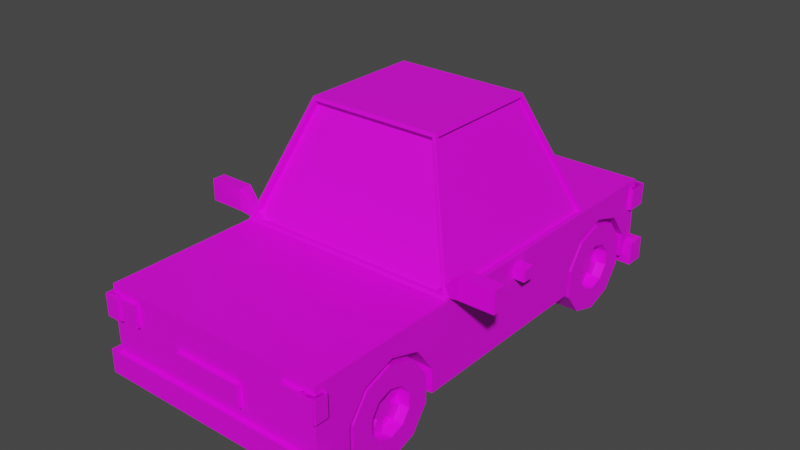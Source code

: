 # Source: Green_Car.blend  (saved by Blender 3.4.6; exported with 4.5.12 LTS)
import bpy
from mathutils import Matrix  # noqa: F401  (used for matrix-valued properties, if any)

bpy.ops.wm.read_factory_settings(use_empty=True)
scene = bpy.context.scene
scene.name = 'Scene'

# ---- collections
col_collection = bpy.data.collections.new('Collection'); scene.collection.children.link(col_collection)

# ---- images (referenced by path relative to the original .blend; pixels are not part of the script)
import os
ASSET_DIR = os.environ.get("B2B_ASSET_DIR", "")  # directory of the original .blend (textures are referenced by path, not embedded)
HERE = os.path.dirname(os.path.abspath(__file__))  # packed textures are extracted next to this script under _unpacked/

def load_image(name, relpath, width, height, colorspace="sRGB"):
    """Load a texture the original file referenced (path relative to the .blend, or extracted next to this script)."""
    p = next((c for c in (os.path.join(HERE, relpath), os.path.join(ASSET_DIR, relpath)) if relpath and os.path.exists(c)), "")
    if p:
        img = bpy.data.images.load(p, check_existing=True)
        img.name = name
    else:  # same state as the original file: an image datablock whose file is absent (Cycles renders it pink)
        img = bpy.data.images.new(name, width, height)
        img.source = "FILE"
        img.filepath = "//" + (relpath or name)
    img.colorspace_settings.name = colorspace
    return img
img_material_cars_png = load_image('Material Cars.png', 'Material Cars.png', 1024, 1024, 'sRGB')

# ---- materials (node trees are filled in below, after node groups)
mat_material_001 = bpy.data.materials.new('Material.001')
mat_material_001.alpha_threshold = 0.0
mat_material_001.use_transparent_shadow = False
mat_material_001.roughness = 0.5
mat_material_001.line_color = (0.0, 0.0, 0.0, 1.0)

# ---- node groups
ng_auto_smooth = bpy.data.node_groups.new('Auto Smooth', 'GeometryNodeTree')
_s = ng_auto_smooth.interface.new_socket(name='Geometry', in_out='OUTPUT', socket_type='NodeSocketGeometry')
_s = ng_auto_smooth.interface.new_socket(name='Geometry', in_out='INPUT', socket_type='NodeSocketGeometry')
_s = ng_auto_smooth.interface.new_socket(name='Angle', in_out='INPUT', socket_type='NodeSocketFloat')
_s.subtype = 'ANGLE'
_s.min_value = 0.0
_s.max_value = 3.142
ng_auto_smooth.is_modifier = True
_N = ng_auto_smooth.nodes; _L = ng_auto_smooth.links
n0 = _N.new('NodeGroupOutput'); n0.name = 'Group Output'; n0.location = (480, -100)
n1 = _N.new('NodeGroupInput'); n1.name = 'Group Input'; n1.location = (-420, -300)
n2 = _N.new('NodeGroupInput'); n2.name = 'Group Input.001'; n2.location = (-60, -100)
n3 = _N.new('GeometryNodeSetShadeSmooth'); n3.name = 'Set Shade Smooth'; n3.location = (120, -100)
n3.domain = 'EDGE'
n4 = _N.new('GeometryNodeSetShadeSmooth'); n4.name = 'Set Shade Smooth.001'; n4.location = (300, -100)
n5 = _N.new('GeometryNodeInputMeshEdgeAngle'); n5.name = 'Edge Angle'; n5.location = (-420, -220)
n6 = _N.new('GeometryNodeInputEdgeSmooth'); n6.name = 'Is Edge Smooth'; n6.location = (-60, -160)
n7 = _N.new('GeometryNodeInputShadeSmooth'); n7.name = 'Is Face Smooth'; n7.location = (-240, -340)
n8 = _N.new('FunctionNodeBooleanMath'); n8.name = 'Boolean Math'; n8.location = (-60, -220)
n9 = _N.new('FunctionNodeCompare'); n9.name = 'Compare'; n9.location = (-240, -180)
n9.operation = 'LESS_EQUAL'
_L.new(n5.outputs[0], n9.inputs[0])
_L.new(n4.outputs[0], n0.inputs[0])
_L.new(n1.outputs[1], n9.inputs[1])
_L.new(n9.outputs[0], n8.inputs[0])
_L.new(n7.outputs[0], n8.inputs[1])
_L.new(n2.outputs[0], n3.inputs[0])
_L.new(n6.outputs[0], n3.inputs[1])
_L.new(n3.outputs[0], n4.inputs[0])
_L.new(n8.outputs[0], n3.inputs[2])
n0.is_active_output = True

# ---- material node trees
mat_material_001.use_nodes = True; mat_material_001.node_tree.nodes.clear()
_N = mat_material_001.node_tree.nodes; _L = mat_material_001.node_tree.links
n0 = _N.new('ShaderNodeOutputMaterial'); n0.name = 'Material Output'; n0.location = (300, 300)
n1 = _N.new('ShaderNodeBsdfPrincipled'); n1.name = 'Principled BSDF'; n1.location = (10, 300)
n1.distribution = 'GGX'
n1.subsurface_method = 'RANDOM_WALK_SKIN'
n1.inputs[3].default_value = 1.45
n1.inputs[27].default_value = (0.0, 0.0, 0.0, 1.0)
n1.inputs[28].default_value = 1.0
n2 = _N.new('ShaderNodeTexImage'); n2.name = 'Image Texture'; n2.location = (-309, 219)
n2.image = img_material_cars_png
n2.interpolation = 'Closest'
_L.new(n1.outputs[0], n0.inputs[0])
_L.new(n2.outputs[0], n1.inputs[0])
n0.is_active_output = True

# ---- world
world_world = bpy.data.worlds.new('World'); scene.world = world_world
world_world.use_nodes = True; world_world.node_tree.nodes.clear()
_N = world_world.node_tree.nodes; _L = world_world.node_tree.links
n0 = _N.new('ShaderNodeOutputWorld'); n0.name = 'World Output'; n0.location = (300, 300)
n1 = _N.new('ShaderNodeBackground'); n1.name = 'Background'; n1.location = (10, 300)
n1.inputs[0].default_value = (0.05088, 0.05088, 0.05088, 1.0)
_L.new(n1.outputs[0], n0.inputs[0])
n0.is_active_output = True
world_world.color = (0.05088, 0.05088, 0.05088)
world_world.use_sun_shadow = False
world_world.sun_shadow_jitter_overblur = 0.0

# ---- meshes
me_cube_005 = bpy.data.meshes.new('Cube.005')
me_cube_005.from_pydata([(1.0, 0.3021, 2.0), (1.0, 1.0, 2.0), (1.0, 0.3021, -2.0), (0.5399, 0.5123, -0.9839), (0.5399, 0.5123, 1.691), (1.0, 1.0, -2.0), (0.5399, 0.7426, -1.151), (0.5399, 0.7426, 1.524), (0.5399, 0.8309, -1.421), (0.5399, 0.7434, -1.692), (0.5399, 0.8309, 1.253), (0.5399, 0.5136, -1.859), (0.5399, 0.7434, 0.9829), (0.5399, 0.5136, 0.8155), (0.9569, 1.028, 0.6565), (0.5695, 2.01, 0.3033), (0.5399, 0.3021, 1.69), (0.5399, 0.3021, 0.8151), (1.0, 0.3021, 1.69), (1.0, 0.3021, 0.8151), (1.0, 0.8309, 1.253), (1.0, 0.5123, 1.691), (1.0, 0.7426, 1.524), (1.0, 0.7434, 0.9829), (1.0, 0.5136, 0.8155), (0.5399, 0.3021, -1.859), (1.0, 0.3021, -1.859), (1.0, 0.3021, -0.9842), (0.5399, 0.3021, -0.9842), (1.0, 0.5136, -1.859), (1.0, 0.8309, -1.421), (1.0, 0.7434, -1.692), (1.0, 0.7426, -1.151), (1.0, 0.5123, -0.9839), (0.0, 0.3021, 2.0), (0.0, 1.0, -2.0), (0.0, 2.01, 0.3033), (0.0, 2.01, -0.7937), (0.0, 1.0, 2.0), (0.0, 0.3021, -2.0), (0.0, 1.028, 0.6565), (0.0, 0.2191, 2.036), (1.074, 0.2191, 2.036), (0.0, 0.4256, 2.036), (1.074, 0.4256, 2.036), (0.3107, 0.718, 2.036), (0.0, 0.718, 2.036), (0.3107, 0.5278, 2.036), (0.0, 0.5278, 2.036), (1.034, 0.9308, 2.036), (0.7231, 0.9308, 2.036), (1.034, 0.7407, 2.036), (0.7231, 0.7407, 2.036), (1.029, 0.9308, 2.053), (0.8956, 0.9308, 2.053), (1.029, 0.7407, 2.053), (0.8956, 0.7407, 2.053), (1.403, 1.234, 0.6606), (1.092, 1.234, 0.6606), (1.403, 1.043, 0.6606), (1.092, 1.043, 0.6606), (1.104, 0.9227, -0.1617), (0.7938, 0.9227, -0.1617), (1.104, 0.8224, -0.1617), (0.7938, 0.8224, -0.1617), (0.0, 0.4256, 1.919), (0.0, 0.2191, 1.919), (1.074, 0.2191, 1.919), (1.074, 0.4256, 1.919), (0.0, 0.718, 1.919), (0.3107, 0.718, 1.919), (0.3107, 0.5278, 1.919), (0.0, 0.5278, 1.919), (0.7231, 0.9308, 1.919), (1.034, 0.9308, 1.919), (1.034, 0.7407, 1.919), (0.7231, 0.7407, 1.919), (0.8956, 0.9308, 1.936), (1.029, 0.9308, 1.936), (1.029, 0.7407, 1.936), (0.8956, 0.7407, 1.936), (1.109, 1.216, 0.5439), (1.385, 1.216, 0.5439), (1.385, 1.061, 0.5439), (1.109, 1.061, 0.5439), (0.7938, 0.9227, -0.2784), (1.104, 0.9227, -0.2784), (1.104, 0.8224, -0.2784), (0.7938, 0.8224, -0.2784), (1.092, 1.234, 0.5439), (1.403, 1.234, 0.5439), (1.403, 1.043, 0.5439), (1.092, 1.043, 0.5439), (1.109, 1.216, 0.5673), (1.385, 1.216, 0.5673), (1.385, 1.061, 0.5673), (1.109, 1.061, 0.5673), (0.8529, 0.9766, 0.6109), (0.8529, 1.005, 0.6109), (0.8529, 0.9766, 0.5937), (0.8529, 1.005, 0.5937), (0.0, 0.2191, -2.081), (1.074, 0.2191, -2.081), (0.0, 0.4256, -2.081), (1.074, 0.4256, -2.081), (1.034, 0.9308, -2.08), (0.7231, 0.9308, -2.08), (1.034, 0.7407, -2.08), (0.7231, 0.7407, -2.08), (1.029, 0.9308, -2.106), (0.8956, 0.9308, -2.106), (1.029, 0.7407, -2.106), (0.8956, 0.7407, -2.106), (0.0, 0.4256, -1.911), (0.0, 0.2191, -1.911), (1.074, 0.2191, -1.911), (1.074, 0.4256, -1.911), (0.7231, 0.9308, -1.911), (1.034, 0.9308, -1.911), (1.034, 0.7407, -1.911), (0.7231, 0.7407, -1.911), (0.8956, 0.9308, -1.936), (1.029, 0.9308, -1.936), (1.029, 0.7407, -1.936), (0.8956, 0.7407, -1.936), (0.8733, 0.3932, -1.353), (0.8733, 0.3436, -1.353), (0.8733, 0.4338, -1.381), (0.8733, 0.4499, -1.428), (0.8733, 0.4352, -1.476), (0.8733, 0.3956, -1.505), (0.8733, 0.3459, -1.506), (0.8733, 0.3054, -1.478), (0.8733, 0.2893, -1.431), (0.8733, 0.3039, -1.383), (0.8733, 0.4307, -1.231), (0.8733, 0.3025, -1.233), (0.8733, 0.5356, -1.305), (0.8733, 0.5771, -1.426), (0.8733, 0.5393, -1.549), (0.8733, 0.4367, -1.626), (0.8733, 0.3085, -1.628), (0.8733, 0.2036, -1.554), (0.8733, 0.1621, -1.433), (0.8733, 0.1999, -1.31), (0.9141, 0.3932, -1.353), (0.9141, 0.3436, -1.353), (0.9141, 0.4338, -1.381), (0.9141, 0.4499, -1.428), (0.9141, 0.4352, -1.476), (0.9141, 0.3956, -1.505), (0.9141, 0.3459, -1.506), (0.9141, 0.3054, -1.478), (0.9141, 0.2893, -1.431), (0.9141, 0.3039, -1.383), (0.9029, 0.4307, -1.231), (0.9029, 0.3025, -1.233), (0.9029, 0.5771, -1.426), (0.9029, 0.5356, -1.305), (0.9029, 0.4367, -1.626), (0.9029, 0.5393, -1.549), (0.9029, 0.2036, -1.554), (0.9029, 0.3085, -1.628), (0.9029, 0.1999, -1.31), (0.9029, 0.1621, -1.433), (0.9029, 0.3932, -1.353), (0.9029, 0.3436, -1.353), (0.9029, 0.4499, -1.428), (0.9029, 0.4338, -1.381), (0.9029, 0.3956, -1.505), (0.9029, 0.4352, -1.476), (0.9029, 0.3054, -1.478), (0.9029, 0.3459, -1.506), (0.9029, 0.3039, -1.383), (0.9029, 0.2893, -1.431), (0.0, 2.039, 0.2932), (0.989, 1.028, 0.625), (0.0, 1.0, 0.6667), (1.0, 1.0, 0.6667), (0.5695, 2.01, -0.7937), (0.5904, 2.039, 0.2932), (1.0, 1.0, -1.157), (0.5904, 2.039, -0.7835), (0.0, 2.039, -0.7835), (0.0, 1.0, -1.157), (0.0, 1.028, -1.147), (0.989, 1.028, -1.115), (0.6014, 2.011, -0.7619), (0.6014, 2.011, 0.2716), (0.9569, 1.028, -1.147), (0.0, 1.008, 0.5992), (0.0, 1.99, 0.246), (0.5695, 1.99, 0.246), (0.9569, 1.008, 0.5992), (0.9619, 1.017, -1.115), (0.9619, 1.017, 0.625), (0.5743, 2.0, -0.7619), (0.5743, 2.0, 0.2716), (0.0, 1.016, -1.112), (0.0, 1.998, -0.7584), (0.9569, 1.016, -1.112), (0.5695, 1.998, -0.7584), (-1.0, 0.3021, 2.0), (-1.0, 0.3021, -2.0), (-0.5399, 0.5123, -0.9839), (-0.5399, 0.5123, 1.691), (-1.0, 1.0, -2.0), (-0.5399, 0.7426, -1.151), (-0.5399, 0.7426, 1.524), (-0.5399, 0.8309, -1.421), (-0.5399, 0.7434, -1.692), (-0.5399, 0.8309, 1.253), (-0.5399, 0.5136, -1.859), (-0.5399, 0.7434, 0.9829), (-0.5399, 0.5136, 0.8155), (-0.5695, 2.01, 0.3033), (-0.5399, 0.3021, 1.69), (-0.5399, 0.3021, 0.8151), (-1.0, 0.3021, 1.69), (-1.0, 0.3021, 0.8151), (-1.0, 0.8309, 1.253), (-1.0, 0.5123, 1.691), (-1.0, 0.7426, 1.524), (-1.0, 0.7434, 0.9829), (-1.0, 0.5136, 0.8155), (-0.5399, 0.3021, -1.859), (-1.0, 0.3021, -1.859), (-1.0, 0.3021, -0.9842), (-0.5399, 0.3021, -0.9842), (-1.0, 0.5136, -1.859), (-1.0, 0.8309, -1.421), (-1.0, 0.7434, -1.692), (-1.0, 0.7426, -1.151), (-1.0, 0.5123, -0.9839), (-1.0, 1.0, 2.0), (-1.074, 0.2191, 2.036), (-1.074, 0.4256, 2.036), (-0.3107, 0.718, 2.036), (-0.3107, 0.5278, 2.036), (-1.034, 0.9308, 2.036), (-0.7231, 0.9308, 2.036), (-1.034, 0.7407, 2.036), (-0.7231, 0.7407, 2.036), (-1.029, 0.9308, 2.053), (-0.8956, 0.9308, 2.053), (-1.029, 0.7407, 2.053), (-0.8956, 0.7407, 2.053), (-1.403, 1.234, 0.6606), (-1.092, 1.234, 0.6606), (-1.403, 1.043, 0.6606), (-1.092, 1.043, 0.6606), (-1.104, 0.9227, -0.1617), (-0.7938, 0.9227, -0.1617), (-1.104, 0.8224, -0.1617), (-0.7938, 0.8224, -0.1617), (-1.074, 0.2191, 1.919), (-1.074, 0.4256, 1.919), (-0.3107, 0.718, 1.919), (-0.3107, 0.5278, 1.919), (-0.7231, 0.9308, 1.919), (-1.034, 0.9308, 1.919), (-1.034, 0.7407, 1.919), (-0.7231, 0.7407, 1.919), (-0.8956, 0.9308, 1.936), (-1.029, 0.9308, 1.936), (-1.029, 0.7407, 1.936), (-0.8956, 0.7407, 1.936), (-1.109, 1.216, 0.5439), (-1.385, 1.216, 0.5439), (-1.385, 1.061, 0.5439), (-1.109, 1.061, 0.5439), (-0.7938, 0.9227, -0.2784), (-1.104, 0.9227, -0.2784), (-1.104, 0.8224, -0.2784), (-0.7938, 0.8224, -0.2784), (-1.092, 1.234, 0.5439), (-1.403, 1.234, 0.5439), (-1.403, 1.043, 0.5439), (-1.092, 1.043, 0.5439), (-1.109, 1.216, 0.5673), (-1.385, 1.216, 0.5673), (-1.385, 1.061, 0.5673), (-1.109, 1.061, 0.5673), (-0.8529, 0.9766, 0.6109), (-0.8529, 1.005, 0.6109), (-0.8529, 0.9766, 0.5937), (-0.8529, 1.005, 0.5937), (-1.074, 0.2191, -2.081), (-1.074, 0.4256, -2.081), (-1.034, 0.9308, -2.08), (-0.7231, 0.9308, -2.08), (-1.034, 0.7407, -2.08), (-0.7231, 0.7407, -2.08), (-1.029, 0.9308, -2.106), (-0.8956, 0.9308, -2.106), (-1.029, 0.7407, -2.106), (-0.8956, 0.7407, -2.106), (-1.074, 0.2191, -1.911), (-1.074, 0.4256, -1.911), (-0.7231, 0.9308, -1.911), (-1.034, 0.9308, -1.911), (-1.034, 0.7407, -1.911), (-0.7231, 0.7407, -1.911), (-0.8956, 0.9308, -1.936), (-1.029, 0.9308, -1.936), (-1.029, 0.7407, -1.936), (-0.8956, 0.7407, -1.936), (-0.8733, 0.3932, -1.353), (-0.8733, 0.3436, -1.353), (-0.8733, 0.4338, -1.381), (-0.8733, 0.4499, -1.428), (-0.8733, 0.4352, -1.476), (-0.8733, 0.3956, -1.505), (-0.8733, 0.3459, -1.506), (-0.8733, 0.3054, -1.478), (-0.8733, 0.2893, -1.431), (-0.8733, 0.3039, -1.383), (-0.8733, 0.4307, -1.231), (-0.8733, 0.3025, -1.233), (-0.8733, 0.5356, -1.305), (-0.8733, 0.5771, -1.426), (-0.8733, 0.5393, -1.549), (-0.8733, 0.4367, -1.626), (-0.8733, 0.3085, -1.628), (-0.8733, 0.2036, -1.554), (-0.8733, 0.1621, -1.433), (-0.8733, 0.1999, -1.31), (-0.9141, 0.3932, -1.353), (-0.9141, 0.3436, -1.353), (-0.9141, 0.4338, -1.381), (-0.9141, 0.4499, -1.428), (-0.9141, 0.4352, -1.476), (-0.9141, 0.3956, -1.505), (-0.9141, 0.3459, -1.506), (-0.9141, 0.3054, -1.478), (-0.9141, 0.2893, -1.431), (-0.9141, 0.3039, -1.383), (-0.9029, 0.4307, -1.231), (-0.9029, 0.3025, -1.233), (-0.9029, 0.5771, -1.426), (-0.9029, 0.5356, -1.305), (-0.9029, 0.4367, -1.626), (-0.9029, 0.5393, -1.549), (-0.9029, 0.2036, -1.554), (-0.9029, 0.3085, -1.628), (-0.9029, 0.1999, -1.31), (-0.9029, 0.1621, -1.433), (-0.9029, 0.3932, -1.353), (-0.9029, 0.3436, -1.353), (-0.9029, 0.4499, -1.428), (-0.9029, 0.4338, -1.381), (-0.9029, 0.3956, -1.505), (-0.9029, 0.4352, -1.476), (-0.9029, 0.3054, -1.478), (-0.9029, 0.3459, -1.506), (-0.9029, 0.3039, -1.383), (-0.9029, 0.2893, -1.431), (-0.6014, 2.011, 0.2716), (-0.989, 1.028, 0.625), (-1.0, 1.0, 0.6667), (-0.5904, 2.039, 0.2932), (-1.0, 1.0, -1.157), (-0.5904, 2.039, -0.7835), (-0.9569, 1.028, 0.6565), (-0.989, 1.028, -1.115), (-0.6014, 2.011, -0.7619), (-0.9569, 1.028, -1.147), (-0.5695, 2.01, -0.7937), (-0.5695, 1.99, 0.246), (-0.9569, 1.008, 0.5992), (-0.9619, 1.017, -1.115), (-0.9619, 1.017, 0.625), (-0.5743, 2.0, -0.7619), (-0.5743, 2.0, 0.2716), (-0.9569, 1.016, -1.112), (-0.5695, 1.998, -0.7584)], [], [(184, 181, 5, 35), (26, 2, 5, 181, 178, 1, 0, 18, 21, 22, 20, 23, 24, 19, 27, 33, 32, 30, 31, 29), (38, 1, 178, 177), (175, 180, 182, 183), (18, 16, 4, 21), (4, 7, 22, 21), (7, 10, 20, 22), (10, 12, 23, 20), (12, 13, 24, 23), (13, 17, 19, 24), (17, 13, 12, 10, 7, 4, 16), (27, 28, 3, 33), (3, 6, 32, 33), (6, 8, 30, 32), (8, 9, 31, 30), (9, 11, 29, 31), (11, 25, 26, 29), (11, 9, 8, 6, 3, 28, 25), (5, 2, 39, 35), (16, 18, 0, 34, 39, 2, 26, 25, 28, 27, 19, 17), (1, 38, 34, 0), (41, 42, 44, 43), (48, 47, 45, 46), (52, 51, 49, 50), (56, 55, 53, 54), (60, 59, 57, 58), (64, 63, 61, 62), (66, 65, 68, 67), (72, 71, 70, 69), (76, 73, 74, 75), (80, 79, 78, 77), (84, 96, 95, 83), (88, 85, 86, 87), (63, 87, 86, 61), (44, 68, 65, 43), (56, 80, 79, 55), (64, 88, 87, 63), (54, 77, 80, 56), (49, 74, 73, 50), (62, 64, 88, 85), (57, 90, 89, 58), (51, 75, 74, 49), (59, 91, 90, 57), (52, 76, 75, 51), (60, 92, 91, 59), (50, 73, 76, 52), (45, 70, 69, 46), (92, 99, 100, 89), (41, 66, 67, 42), (53, 78, 77, 54), (47, 71, 70, 45), (61, 86, 85, 62), (42, 67, 68, 44), (55, 79, 78, 53), (48, 72, 71, 47), (81, 89, 90, 82), (82, 90, 91, 83), (83, 91, 92, 84), (84, 92, 89, 81), (96, 93, 94, 95), (82, 94, 93, 81), (81, 93, 96, 84), (83, 95, 94, 82), (98, 97, 99, 100), (58, 98, 97, 60), (89, 100, 98, 58), (60, 97, 99, 92), (101, 103, 104, 102), (108, 106, 105, 107), (112, 110, 109, 111), (114, 115, 116, 113), (120, 119, 118, 117), (124, 121, 122, 123), (103, 113, 116, 104), (111, 123, 124, 112), (108, 120, 117, 106), (106, 117, 118, 105), (112, 110, 121, 124), (102, 115, 114, 101), (110, 121, 122, 109), (105, 118, 119, 107), (104, 116, 115, 102), (109, 122, 123, 111), (107, 119, 120, 108), (142, 141, 162, 161), (133, 134, 173, 174), (126, 125, 165, 166), (128, 127, 147, 148), (132, 131, 151, 152), (125, 126, 146, 145), (130, 129, 149, 150), (134, 133, 153, 154), (127, 128, 167, 168), (135, 136, 156, 155), (144, 143, 164, 163), (129, 130, 169, 170), (138, 137, 158, 157), (131, 132, 171, 172), (140, 139, 160, 159), (36, 15, 180, 175), (15, 14, 178, 180), (14, 40, 177, 178), (186, 176, 178, 181), (187, 186, 181, 182), (188, 187, 182, 180), (176, 188, 180, 178), (189, 179, 182, 181), (179, 37, 183, 182), (185, 189, 181, 184), (188, 176, 195, 197), (40, 14, 193, 190), (189, 185, 198, 200), (190, 193, 192, 191), (15, 36, 191, 192), (14, 15, 192, 193), (195, 194, 196, 197), (186, 187, 196, 194), (187, 188, 197, 196), (176, 186, 194, 195), (200, 198, 199, 201), (179, 189, 200, 201), (37, 179, 201, 199), (184, 35, 206, 361), (226, 229, 231, 230, 232, 233, 227, 219, 224, 223, 220, 222, 221, 218, 202, 234, 359, 361, 206, 203), (38, 177, 359, 234), (175, 183, 362, 360), (218, 221, 205, 216), (205, 221, 222, 208), (208, 222, 220, 211), (211, 220, 223, 213), (213, 223, 224, 214), (214, 224, 219, 217), (217, 216, 205, 208, 211, 213, 214), (227, 233, 204, 228), (204, 233, 232, 207), (207, 232, 230, 209), (209, 230, 231, 210), (210, 231, 229, 212), (212, 229, 226, 225), (212, 225, 228, 204, 207, 209, 210), (206, 35, 39, 203), (216, 217, 219, 227, 228, 225, 226, 203, 39, 34, 202, 218), (234, 202, 34, 38), (41, 43, 236, 235), (48, 46, 237, 238), (242, 240, 239, 241), (246, 244, 243, 245), (250, 248, 247, 249), (254, 252, 251, 253), (66, 255, 256, 65), (72, 69, 257, 258), (262, 261, 260, 259), (266, 263, 264, 265), (270, 269, 281, 282), (274, 273, 272, 271), (253, 251, 272, 273), (236, 43, 65, 256), (246, 245, 265, 266), (254, 253, 273, 274), (244, 246, 266, 263), (239, 240, 259, 260), (252, 271, 274, 254), (247, 248, 275, 276), (241, 239, 260, 261), (249, 247, 276, 277), (242, 241, 261, 262), (250, 249, 277, 278), (240, 242, 262, 259), (237, 46, 69, 257), (278, 275, 286, 285), (41, 235, 255, 66), (243, 244, 263, 264), (238, 237, 257, 258), (251, 252, 271, 272), (235, 236, 256, 255), (245, 243, 264, 265), (48, 238, 258, 72), (267, 268, 276, 275), (268, 269, 277, 276), (269, 270, 278, 277), (270, 267, 275, 278), (282, 281, 280, 279), (268, 280, 279, 267), (267, 270, 282, 279), (269, 281, 280, 268), (284, 286, 285, 283), (248, 250, 283, 284), (275, 248, 284, 286), (250, 278, 285, 283), (101, 287, 288, 103), (292, 291, 289, 290), (296, 295, 293, 294), (114, 113, 298, 297), (302, 299, 300, 301), (306, 305, 304, 303), (103, 288, 298, 113), (295, 296, 306, 305), (292, 290, 299, 302), (290, 289, 300, 299), (296, 294, 303, 306), (287, 101, 114, 297), (294, 293, 304, 303), (289, 291, 301, 300), (288, 287, 297, 298), (293, 295, 305, 304), (291, 292, 302, 301), (324, 343, 344, 323), (315, 356, 355, 316), (308, 348, 347, 307), (310, 330, 329, 309), (314, 334, 333, 313), (307, 327, 328, 308), (312, 332, 331, 311), (316, 336, 335, 315), (309, 350, 349, 310), (317, 337, 338, 318), (326, 345, 346, 325), (311, 352, 351, 312), (320, 339, 340, 319), (313, 354, 353, 314), (322, 341, 342, 321), (36, 175, 360, 215), (215, 360, 359, 363), (363, 359, 177, 40), (364, 361, 359, 358), (365, 362, 361, 364), (357, 360, 362, 365), (358, 359, 360, 357), (366, 361, 362, 367), (367, 362, 183, 37), (185, 184, 361, 366), (357, 373, 371, 358), (40, 190, 369, 363), (366, 374, 198, 185), (190, 191, 368, 369), (215, 368, 191, 36), (363, 369, 368, 215), (371, 373, 372, 370), (364, 370, 372, 365), (365, 372, 373, 357), (358, 371, 370, 364), (374, 375, 199, 198), (367, 375, 374, 366), (37, 199, 375, 367)])
me_cube_005.polygons.foreach_set('material_index', [0, 0, 0, 0, 568, 568, 568, 568, 568, 568, 568, 568, 568, 568, 568, 568, 568, 568, 0, 0, 0, 0, 0, 0, 0, 0, 0, 0, 0, 0, 0, 0, 0, 0, 0, 0, 0, 0, 0, 0, 0, 0, 0, 0, 0, 0, 0, 0, 0, 0, 0, 0, 0, 0, 0, 0, 0, 0, 0, 0, 0, 0, 0, 0, 0, 0, 0, 0, 0, 0, 0, 0, 0, 0, 0, 0, 0, 0, 0, 0, 0, 0, 0, 0, 0, 0, 0, 0, 0, 0, 0, 0, 0, 0, 0, 0, 0, 0, 0, 0, 0, 0, 0, 0, 0, 0, 0, 0, 0, 0, 0, 0, 0, 0, 0, 0, 0, 0, 0, 0, 0, 0, 0, 0, 0, 0, 568, 568, 568, 568, 568, 568, 568, 568, 568, 568, 568, 568, 568, 568, 0, 0, 0, 0, 0, 0, 0, 0, 0, 0, 0, 0, 0, 0, 0, 0, 0, 0, 0, 0, 0, 0, 0, 0, 0, 0, 0, 0, 0, 0, 0, 0, 0, 0, 0, 0, 0, 0, 0, 0, 0, 0, 0, 0, 0, 0, 0, 0, 0, 0, 0, 0, 0, 0, 0, 0, 0, 0, 0, 0, 0, 0, 0, 0, 0, 0, 0, 0, 0, 0, 0, 0, 0, 0, 0, 0, 0, 0, 0, 0, 0, 0, 0, 0, 0, 0, 0, 0, 0, 0, 0, 0, 0, 0, 0, 0, 0, 0, 0, 0, 0, 0, 0, 0])
_uv = me_cube_005.uv_layers.new(name='UVMap')
_uv.uv.foreach_set('vector', [0.8119, 0.8035, 0.8094, 0.8035, 0.8094, 0.8018, 0.8119, 0.8018, 0.8044, 0.802, 0.8044, 0.8018, 0.8094, 0.8018, 0.8094, 0.8035, 0.8094, 0.8052, 0.8094, 0.8069, 0.8044, 0.8069, 0.8044, 0.8065, 0.8059, 0.8065, 0.8075, 0.8063, 0.8082, 0.8059, 0.8075, 0.8056, 0.8059, 0.8054, 0.8044, 0.8054, 0.8044, 0.8031, 0.8059, 0.8032, 0.8075, 0.8032, 0.8082, 0.8029, 0.8075, 0.8023, 0.8059, 0.802, 0.8119, 0.8069, 0.8094, 0.8069, 0.8094, 0.8052, 0.8119, 0.8052, 0.8119, 0.8052, 0.8094, 0.8052, 0.8094, 0.8035, 0.8119, 0.8035, 0.7787, 0.7856, 0.7787, 0.809, 0.7857, 0.809, 0.7857, 0.7856, 0.7857, 0.809, 0.795, 0.809, 0.795, 0.7856, 0.7857, 0.7856, 0.795, 0.809, 0.8044, 0.809, 0.8044, 0.809, 0.795, 0.809, 0.8044, 0.809, 0.8138, 0.809, 0.8138, 0.7856, 0.8044, 0.7856, 0.8138, 0.809, 0.8232, 0.809, 0.8232, 0.7856, 0.8138, 0.7856, 0.8232, 0.809, 0.8302, 0.809, 0.8302, 0.7856, 0.8232, 0.7856, 0.8096, 0.8518, 0.7997, 0.855, 0.7865, 0.8507, 0.7783, 0.8395, 0.8129, 0.8142, 0.7865, 0.8143, 0.7963, 0.8111, 0.7787, 0.7856, 0.7787, 0.809, 0.7857, 0.809, 0.7857, 0.7856, 0.7857, 0.809, 0.795, 0.809, 0.795, 0.7856, 0.7857, 0.7856, 0.795, 0.809, 0.8044, 0.809, 0.8044, 0.809, 0.795, 0.809, 0.8044, 0.809, 0.8138, 0.809, 0.8138, 0.7856, 0.8044, 0.7856, 0.8138, 0.809, 0.8232, 0.809, 0.8232, 0.7856, 0.8138, 0.7856, 0.8232, 0.809, 0.8302, 0.809, 0.8302, 0.7856, 0.8232, 0.7856, 0.7997, 0.855, 0.7865, 0.8507, 0.7783, 0.8395, 0.8129, 0.8142, 0.7865, 0.8143, 0.7963, 0.8111, 0.8096, 0.8518, 0.8094, 0.8018, 0.8044, 0.8018, 0.8044, 0.7993, 0.8094, 0.7993, 0.8032, 0.8065, 0.8044, 0.8065, 0.8044, 0.8069, 0.8018, 0.8069, 0.8018, 0.8018, 0.8044, 0.8018, 0.8044, 0.802, 0.8032, 0.802, 0.8032, 0.8031, 0.8044, 0.8031, 0.8044, 0.8054, 0.8032, 0.8054, 0.8094, 0.8069, 0.8094, 0.8069, 0.8044, 0.8069, 0.8044, 0.8069, 0.4479, 0.9282, 0.4632, 0.9282, 0.4632, 0.9435, 0.4479, 0.9435, 0.06541, 0.9238, 0.08068, 0.9238, 0.08068, 0.939, 0.06541, 0.939, 0.6881, 0.6614, 0.7033, 0.6614, 0.7033, 0.6766, 0.6881, 0.6766, 0.31, 0.5546, 0.3253, 0.5546, 0.3253, 0.5699, 0.31, 0.5699, 0.8215, 0.8126, 0.8367, 0.8126, 0.8367, 0.8278, 0.8215, 0.8278, 0.439, 0.9371, 0.4543, 0.9371, 0.4543, 0.9524, 0.439, 0.9524, 0.4479, 0.9282, 0.4479, 0.9435, 0.4632, 0.9435, 0.4632, 0.9282, 0.06541, 0.9238, 0.08068, 0.9238, 0.08068, 0.939, 0.06541, 0.939, 0.6881, 0.6614, 0.6881, 0.6766, 0.7033, 0.6766, 0.7033, 0.6614, 0.31, 0.5546, 0.3253, 0.5546, 0.3253, 0.5699, 0.31, 0.5699, 0.8223, 0.814, 0.8223, 0.814, 0.8359, 0.814, 0.8359, 0.814, 0.439, 0.9371, 0.439, 0.9524, 0.4543, 0.9524, 0.4543, 0.9371, 0.4543, 0.9371, 0.4543, 0.9371, 0.4543, 0.9524, 0.4543, 0.9524, 0.4632, 0.9435, 0.4632, 0.9435, 0.4479, 0.9435, 0.4479, 0.9435, 0.31, 0.5546, 0.31, 0.5546, 0.3253, 0.5546, 0.3253, 0.5546, 0.439, 0.9371, 0.439, 0.9371, 0.4543, 0.9371, 0.4543, 0.9371, 0.31, 0.5699, 0.31, 0.5699, 0.31, 0.5546, 0.31, 0.5546, 0.7033, 0.6766, 0.7033, 0.6766, 0.6881, 0.6766, 0.6881, 0.6766, 0.439, 0.9524, 0.439, 0.9371, 0.439, 0.9371, 0.439, 0.9524, 0.8367, 0.8278, 0.8367, 0.8278, 0.8215, 0.8278, 0.8215, 0.8278, 0.7033, 0.6614, 0.7033, 0.6614, 0.7033, 0.6766, 0.7033, 0.6766, 0.8367, 0.8126, 0.8367, 0.8126, 0.8367, 0.8278, 0.8367, 0.8278, 0.6881, 0.6614, 0.6881, 0.6614, 0.7033, 0.6614, 0.7033, 0.6614, 0.8215, 0.8126, 0.8215, 0.8126, 0.8367, 0.8126, 0.8367, 0.8126, 0.6881, 0.6766, 0.6881, 0.6766, 0.6881, 0.6614, 0.6881, 0.6614, 0.08068, 0.939, 0.08068, 0.939, 0.06541, 0.939, 0.06541, 0.939, 0.8215, 0.8126, 0.8215, 0.8126, 0.8215, 0.8278, 0.8215, 0.8278, 0.4479, 0.9282, 0.4479, 0.9282, 0.4632, 0.9282, 0.4632, 0.9282, 0.3253, 0.5699, 0.3253, 0.5699, 0.31, 0.5699, 0.31, 0.5699, 0.08068, 0.9238, 0.08068, 0.9238, 0.08068, 0.939, 0.08068, 0.939, 0.4543, 0.9524, 0.4543, 0.9524, 0.439, 0.9524, 0.439, 0.9524, 0.4632, 0.9282, 0.4632, 0.9282, 0.4632, 0.9435, 0.4632, 0.9435, 0.3253, 0.5546, 0.3253, 0.5546, 0.3253, 0.5699, 0.3253, 0.5699, 0.06541, 0.9238, 0.06541, 0.9238, 0.08068, 0.9238, 0.08068, 0.9238, 0.8223, 0.8264, 0.8215, 0.8278, 0.8367, 0.8278, 0.8359, 0.8264, 0.8359, 0.8264, 0.8367, 0.8278, 0.8367, 0.8126, 0.8359, 0.814, 0.8359, 0.814, 0.8367, 0.8126, 0.8215, 0.8126, 0.8223, 0.814, 0.8223, 0.814, 0.8215, 0.8126, 0.8215, 0.8278, 0.8223, 0.8264, 0.08407, 0.8007, 0.08407, 0.8131, 0.0976, 0.8131, 0.0976, 0.8007, 0.8359, 0.8264, 0.8359, 0.8264, 0.8223, 0.8264, 0.8223, 0.8264, 0.8223, 0.8264, 0.8223, 0.8264, 0.8223, 0.814, 0.8223, 0.814, 0.8359, 0.814, 0.8359, 0.814, 0.8359, 0.8264, 0.8359, 0.8264, 0.8215, 0.8278, 0.8215, 0.8126, 0.8215, 0.8126, 0.8215, 0.8278, 0.8215, 0.8278, 0.8215, 0.8278, 0.8215, 0.8126, 0.8215, 0.8126, 0.8215, 0.8278, 0.8215, 0.8278, 0.8215, 0.8278, 0.8215, 0.8278, 0.8215, 0.8126, 0.8215, 0.8126, 0.8215, 0.8126, 0.8215, 0.8126, 0.4479, 0.9282, 0.4479, 0.9435, 0.4632, 0.9435, 0.4632, 0.9282, 0.6881, 0.6614, 0.6881, 0.6766, 0.7033, 0.6766, 0.7033, 0.6614, 0.31, 0.5546, 0.31, 0.5699, 0.3253, 0.5699, 0.3253, 0.5546, 0.4479, 0.9282, 0.4632, 0.9282, 0.4632, 0.9435, 0.4479, 0.9435, 0.6881, 0.6614, 0.7033, 0.6614, 0.7033, 0.6766, 0.6881, 0.6766, 0.31, 0.5546, 0.31, 0.5699, 0.3253, 0.5699, 0.3253, 0.5546, 0.4479, 0.9435, 0.4479, 0.9435, 0.4632, 0.9435, 0.4632, 0.9435, 0.3253, 0.5546, 0.3253, 0.5546, 0.31, 0.5546, 0.31, 0.5546, 0.6881, 0.6614, 0.6881, 0.6614, 0.6881, 0.6766, 0.6881, 0.6766, 0.6881, 0.6766, 0.6881, 0.6766, 0.7033, 0.6766, 0.7033, 0.6766, 0.31, 0.5546, 0.31, 0.5699, 0.31, 0.5699, 0.31, 0.5546, 0.4632, 0.9282, 0.4632, 0.9282, 0.4479, 0.9282, 0.4479, 0.9282, 0.31, 0.5699, 0.31, 0.5699, 0.3253, 0.5699, 0.3253, 0.5699, 0.7033, 0.6766, 0.7033, 0.6766, 0.7033, 0.6614, 0.7033, 0.6614, 0.4632, 0.9435, 0.4632, 0.9435, 0.4632, 0.9282, 0.4632, 0.9282, 0.3253, 0.5699, 0.3253, 0.5699, 0.3253, 0.5546, 0.3253, 0.5546, 0.7033, 0.6614, 0.7033, 0.6614, 0.6881, 0.6614, 0.6881, 0.6614, 0.8093, 0.9152, 0.8112, 0.9127, 0.8112, 0.9127, 0.8093, 0.9152, 0.5944, 0.9397, 0.5951, 0.9407, 0.5951, 0.9407, 0.5944, 0.9397, 0.5963, 0.9411, 0.5974, 0.9407, 0.5974, 0.9407, 0.5963, 0.9411, 0.5982, 0.9384, 0.5982, 0.9397, 0.5982, 0.9397, 0.5982, 0.9384, 0.5944, 0.9384, 0.5951, 0.9374, 0.5951, 0.9374, 0.5944, 0.9384, 0.5974, 0.9407, 0.5963, 0.9411, 0.5963, 0.9411, 0.5974, 0.9407, 0.5963, 0.9371, 0.5974, 0.9374, 0.5974, 0.9374, 0.5963, 0.9371, 0.5951, 0.9407, 0.5944, 0.9397, 0.5944, 0.9397, 0.5951, 0.9407, 0.5982, 0.9397, 0.5982, 0.9384, 0.5982, 0.9384, 0.5982, 0.9397, 0.8172, 0.921, 0.8142, 0.922, 0.8142, 0.922, 0.8172, 0.921, 0.8112, 0.921, 0.8093, 0.9184, 0.8093, 0.9184, 0.8112, 0.921, 0.5974, 0.9374, 0.5963, 0.9371, 0.5963, 0.9371, 0.5974, 0.9374, 0.8191, 0.9152, 0.8191, 0.9184, 0.8191, 0.9184, 0.8191, 0.9152, 0.5951, 0.9374, 0.5944, 0.9384, 0.5944, 0.9384, 0.5951, 0.9374, 0.8142, 0.9117, 0.8172, 0.9127, 0.8172, 0.9127, 0.8142, 0.9117, 0.8119, 0.8052, 0.8095, 0.8052, 0.8094, 0.8052, 0.8119, 0.8052, 0.8095, 0.8052, 0.8095, 0.8052, 0.8094, 0.8052, 0.8094, 0.8052, 0.8095, 0.8052, 0.8119, 0.8052, 0.8119, 0.8052, 0.8094, 0.8052, 0.8094, 0.8035, 0.8094, 0.8052, 0.8094, 0.8052, 0.8094, 0.8035, 0.8094, 0.8036, 0.8094, 0.8035, 0.8094, 0.8035, 0.8094, 0.8035, 0.8094, 0.8052, 0.8094, 0.8036, 0.8094, 0.8035, 0.8094, 0.8052, 0.8094, 0.8052, 0.8094, 0.8052, 0.8094, 0.8052, 0.8094, 0.8052, 0.8095, 0.8035, 0.8095, 0.8035, 0.8094, 0.8035, 0.8094, 0.8035, 0.8095, 0.8035, 0.8119, 0.8035, 0.8119, 0.8035, 0.8094, 0.8035, 0.8119, 0.8035, 0.8095, 0.8035, 0.8094, 0.8035, 0.8119, 0.8035, 0.8094, 0.8052, 0.8094, 0.8052, 0.8094, 0.8052, 0.8094, 0.8052, 0.8119, 0.8052, 0.8095, 0.8052, 0.8095, 0.8052, 0.8119, 0.8052, 0.8095, 0.8035, 0.8119, 0.8035, 0.8119, 0.8035, 0.8095, 0.8035, 0.07808, 0.8052, 0.07565, 0.8052, 0.07568, 0.8052, 0.07808, 0.8052, 0.8095, 0.8052, 0.8119, 0.8052, 0.8119, 0.8052, 0.8095, 0.8052, 0.8095, 0.8052, 0.8095, 0.8052, 0.8095, 0.8052, 0.8095, 0.8052, 0.07556, 0.8052, 0.07556, 0.8035, 0.07556, 0.8036, 0.07556, 0.8052, 0.8094, 0.8035, 0.8094, 0.8036, 0.8094, 0.8036, 0.8094, 0.8035, 0.8094, 0.8036, 0.8094, 0.8052, 0.8094, 0.8052, 0.8094, 0.8036, 0.8094, 0.8052, 0.8094, 0.8035, 0.8094, 0.8035, 0.8094, 0.8052, 0.07565, 0.8035, 0.07808, 0.8035, 0.07808, 0.8035, 0.07568, 0.8035, 0.8095, 0.8035, 0.8095, 0.8035, 0.8095, 0.8035, 0.8095, 0.8035, 0.8119, 0.8035, 0.8095, 0.8035, 0.8095, 0.8035, 0.8119, 0.8035, 0.8119, 0.8035, 0.8119, 0.8018, 0.8094, 0.8018, 0.8094, 0.8035, 0.8044, 0.802, 0.8059, 0.802, 0.8075, 0.8023, 0.8082, 0.8029, 0.8075, 0.8032, 0.8059, 0.8032, 0.8044, 0.8031, 0.8044, 0.8054, 0.8059, 0.8054, 0.8075, 0.8056, 0.8082, 0.8059, 0.8075, 0.8063, 0.8059, 0.8065, 0.8044, 0.8065, 0.8044, 0.8069, 0.8094, 0.8069, 0.8094, 0.8052, 0.8094, 0.8035, 0.8094, 0.8018, 0.8044, 0.8018, 0.8119, 0.8069, 0.8119, 0.8052, 0.8094, 0.8052, 0.8094, 0.8069, 0.8119, 0.8052, 0.8119, 0.8035, 0.8094, 0.8035, 0.8094, 0.8052, 0.7787, 0.7856, 0.7857, 0.7856, 0.7857, 0.809, 0.7787, 0.809, 0.7857, 0.809, 0.7857, 0.7856, 0.795, 0.7856, 0.795, 0.809, 0.795, 0.809, 0.795, 0.809, 0.8044, 0.809, 0.8044, 0.809, 0.8044, 0.809, 0.8044, 0.7856, 0.8138, 0.7856, 0.8138, 0.809, 0.8138, 0.809, 0.8138, 0.7856, 0.8232, 0.7856, 0.8232, 0.809, 0.8232, 0.809, 0.8232, 0.7856, 0.8302, 0.7856, 0.8302, 0.809, 0.8096, 0.8518, 0.7963, 0.8111, 0.7865, 0.8143, 0.8129, 0.8142, 0.7783, 0.8395, 0.7865, 0.8507, 0.7997, 0.855, 0.7787, 0.7856, 0.7857, 0.7856, 0.7857, 0.809, 0.7787, 0.809, 0.7857, 0.809, 0.7857, 0.7856, 0.795, 0.7856, 0.795, 0.809, 0.795, 0.809, 0.795, 0.809, 0.8044, 0.809, 0.8044, 0.809, 0.8044, 0.809, 0.8044, 0.7856, 0.8138, 0.7856, 0.8138, 0.809, 0.8138, 0.809, 0.8138, 0.7856, 0.8232, 0.7856, 0.8232, 0.809, 0.8232, 0.809, 0.8232, 0.7856, 0.8302, 0.7856, 0.8302, 0.809, 0.7997, 0.855, 0.8096, 0.8518, 0.7963, 0.8111, 0.7865, 0.8143, 0.8129, 0.8142, 0.7783, 0.8395, 0.7865, 0.8507, 0.8094, 0.8018, 0.8094, 0.7993, 0.8044, 0.7993, 0.8044, 0.8018, 0.8032, 0.8065, 0.8032, 0.8054, 0.8044, 0.8054, 0.8044, 0.8031, 0.8032, 0.8031, 0.8032, 0.802, 0.8044, 0.802, 0.8044, 0.8018, 0.8018, 0.8018, 0.8018, 0.8069, 0.8044, 0.8069, 0.8044, 0.8065, 0.8094, 0.8069, 0.8044, 0.8069, 0.8044, 0.8069, 0.8094, 0.8069, 0.4479, 0.9282, 0.4479, 0.9435, 0.4632, 0.9435, 0.4632, 0.9282, 0.06541, 0.9238, 0.06541, 0.939, 0.08068, 0.939, 0.08068, 0.9238, 0.6881, 0.6614, 0.6881, 0.6766, 0.7033, 0.6766, 0.7033, 0.6614, 0.31, 0.5546, 0.31, 0.5699, 0.3253, 0.5699, 0.3253, 0.5546, 0.8215, 0.8126, 0.8215, 0.8278, 0.8367, 0.8278, 0.8367, 0.8126, 0.439, 0.9371, 0.439, 0.9524, 0.4543, 0.9524, 0.4543, 0.9371, 0.4479, 0.9282, 0.4632, 0.9282, 0.4632, 0.9435, 0.4479, 0.9435, 0.06541, 0.9238, 0.06541, 0.939, 0.08068, 0.939, 0.08068, 0.9238, 0.6881, 0.6614, 0.7033, 0.6614, 0.7033, 0.6766, 0.6881, 0.6766, 0.31, 0.5546, 0.31, 0.5699, 0.3253, 0.5699, 0.3253, 0.5546, 0.8223, 0.814, 0.8359, 0.814, 0.8359, 0.814, 0.8223, 0.814, 0.439, 0.9371, 0.4543, 0.9371, 0.4543, 0.9524, 0.439, 0.9524, 0.4543, 0.9371, 0.4543, 0.9524, 0.4543, 0.9524, 0.4543, 0.9371, 0.4632, 0.9435, 0.4479, 0.9435, 0.4479, 0.9435, 0.4632, 0.9435, 0.31, 0.5546, 0.3253, 0.5546, 0.3253, 0.5546, 0.31, 0.5546, 0.439, 0.9371, 0.4543, 0.9371, 0.4543, 0.9371, 0.439, 0.9371, 0.31, 0.5699, 0.31, 0.5546, 0.31, 0.5546, 0.31, 0.5699, 0.7033, 0.6766, 0.6881, 0.6766, 0.6881, 0.6766, 0.7033, 0.6766, 0.439, 0.9524, 0.439, 0.9524, 0.439, 0.9371, 0.439, 0.9371, 0.8367, 0.8278, 0.8215, 0.8278, 0.8215, 0.8278, 0.8367, 0.8278, 0.7033, 0.6614, 0.7033, 0.6766, 0.7033, 0.6766, 0.7033, 0.6614, 0.8367, 0.8126, 0.8367, 0.8278, 0.8367, 0.8278, 0.8367, 0.8126, 0.6881, 0.6614, 0.7033, 0.6614, 0.7033, 0.6614, 0.6881, 0.6614, 0.8215, 0.8126, 0.8367, 0.8126, 0.8367, 0.8126, 0.8215, 0.8126, 0.6881, 0.6766, 0.6881, 0.6614, 0.6881, 0.6614, 0.6881, 0.6766, 0.08068, 0.939, 0.06541, 0.939, 0.06541, 0.939, 0.08068, 0.939, 0.8215, 0.8126, 0.8215, 0.8278, 0.8215, 0.8278, 0.8215, 0.8126, 0.4479, 0.9282, 0.4632, 0.9282, 0.4632, 0.9282, 0.4479, 0.9282, 0.3253, 0.5699, 0.31, 0.5699, 0.31, 0.5699, 0.3253, 0.5699, 0.08068, 0.9238, 0.08068, 0.939, 0.08068, 0.939, 0.08068, 0.9238, 0.4543, 0.9524, 0.439, 0.9524, 0.439, 0.9524, 0.4543, 0.9524, 0.4632, 0.9282, 0.4632, 0.9435, 0.4632, 0.9435, 0.4632, 0.9282, 0.3253, 0.5546, 0.3253, 0.5699, 0.3253, 0.5699, 0.3253, 0.5546, 0.06541, 0.9238, 0.08068, 0.9238, 0.08068, 0.9238, 0.06541, 0.9238, 0.8223, 0.8264, 0.8359, 0.8264, 0.8367, 0.8278, 0.8215, 0.8278, 0.8359, 0.8264, 0.8359, 0.814, 0.8367, 0.8126, 0.8367, 0.8278, 0.8359, 0.814, 0.8223, 0.814, 0.8215, 0.8126, 0.8367, 0.8126, 0.8223, 0.814, 0.8223, 0.8264, 0.8215, 0.8278, 0.8215, 0.8126, 0.08407, 0.8007, 0.0976, 0.8007, 0.0976, 0.8131, 0.08407, 0.8131, 0.8359, 0.8264, 0.8359, 0.8264, 0.8223, 0.8264, 0.8223, 0.8264, 0.8223, 0.8264, 0.8223, 0.814, 0.8223, 0.814, 0.8223, 0.8264, 0.8359, 0.814, 0.8359, 0.814, 0.8359, 0.8264, 0.8359, 0.8264, 0.8215, 0.8278, 0.8215, 0.8278, 0.8215, 0.8126, 0.8215, 0.8126, 0.8215, 0.8278, 0.8215, 0.8126, 0.8215, 0.8126, 0.8215, 0.8278, 0.8215, 0.8278, 0.8215, 0.8278, 0.8215, 0.8278, 0.8215, 0.8278, 0.8215, 0.8126, 0.8215, 0.8126, 0.8215, 0.8126, 0.8215, 0.8126, 0.4479, 0.9282, 0.4632, 0.9282, 0.4632, 0.9435, 0.4479, 0.9435, 0.6881, 0.6614, 0.7033, 0.6614, 0.7033, 0.6766, 0.6881, 0.6766, 0.31, 0.5546, 0.3253, 0.5546, 0.3253, 0.5699, 0.31, 0.5699, 0.4479, 0.9282, 0.4479, 0.9435, 0.4632, 0.9435, 0.4632, 0.9282, 0.6881, 0.6614, 0.6881, 0.6766, 0.7033, 0.6766, 0.7033, 0.6614, 0.31, 0.5546, 0.3253, 0.5546, 0.3253, 0.5699, 0.31, 0.5699, 0.4479, 0.9435, 0.4632, 0.9435, 0.4632, 0.9435, 0.4479, 0.9435, 0.3253, 0.5546, 0.31, 0.5546, 0.31, 0.5546, 0.3253, 0.5546, 0.6881, 0.6614, 0.6881, 0.6766, 0.6881, 0.6766, 0.6881, 0.6614, 0.6881, 0.6766, 0.7033, 0.6766, 0.7033, 0.6766, 0.6881, 0.6766, 0.31, 0.5546, 0.31, 0.5699, 0.31, 0.5699, 0.31, 0.5546, 0.4632, 0.9282, 0.4479, 0.9282, 0.4479, 0.9282, 0.4632, 0.9282, 0.31, 0.5699, 0.3253, 0.5699, 0.3253, 0.5699, 0.31, 0.5699, 0.7033, 0.6766, 0.7033, 0.6614, 0.7033, 0.6614, 0.7033, 0.6766, 0.4632, 0.9435, 0.4632, 0.9282, 0.4632, 0.9282, 0.4632, 0.9435, 0.3253, 0.5699, 0.3253, 0.5546, 0.3253, 0.5546, 0.3253, 0.5699, 0.7033, 0.6614, 0.6881, 0.6614, 0.6881, 0.6614, 0.7033, 0.6614, 0.8093, 0.9152, 0.8093, 0.9152, 0.8112, 0.9127, 0.8112, 0.9127, 0.5944, 0.9397, 0.5944, 0.9397, 0.5951, 0.9407, 0.5951, 0.9407, 0.5963, 0.9411, 0.5963, 0.9411, 0.5974, 0.9407, 0.5974, 0.9407, 0.5982, 0.9384, 0.5982, 0.9384, 0.5982, 0.9397, 0.5982, 0.9397, 0.5944, 0.9384, 0.5944, 0.9384, 0.5951, 0.9374, 0.5951, 0.9374, 0.5974, 0.9407, 0.5974, 0.9407, 0.5963, 0.9411, 0.5963, 0.9411, 0.5963, 0.9371, 0.5963, 0.9371, 0.5974, 0.9374, 0.5974, 0.9374, 0.5951, 0.9407, 0.5951, 0.9407, 0.5944, 0.9397, 0.5944, 0.9397, 0.5982, 0.9397, 0.5982, 0.9397, 0.5982, 0.9384, 0.5982, 0.9384, 0.8172, 0.921, 0.8172, 0.921, 0.8142, 0.922, 0.8142, 0.922, 0.8112, 0.921, 0.8112, 0.921, 0.8093, 0.9184, 0.8093, 0.9184, 0.5974, 0.9374, 0.5974, 0.9374, 0.5963, 0.9371, 0.5963, 0.9371, 0.8191, 0.9152, 0.8191, 0.9152, 0.8191, 0.9184, 0.8191, 0.9184, 0.5951, 0.9374, 0.5951, 0.9374, 0.5944, 0.9384, 0.5944, 0.9384, 0.8142, 0.9117, 0.8142, 0.9117, 0.8172, 0.9127, 0.8172, 0.9127, 0.8119, 0.8052, 0.8119, 0.8052, 0.8094, 0.8052, 0.8095, 0.8052, 0.8095, 0.8052, 0.8094, 0.8052, 0.8094, 0.8052, 0.8095, 0.8052, 0.8095, 0.8052, 0.8094, 0.8052, 0.8119, 0.8052, 0.8119, 0.8052, 0.8094, 0.8035, 0.8094, 0.8035, 0.8094, 0.8052, 0.8094, 0.8052, 0.8094, 0.8036, 0.8094, 0.8035, 0.8094, 0.8035, 0.8094, 0.8035, 0.8094, 0.8052, 0.8094, 0.8052, 0.8094, 0.8035, 0.8094, 0.8036, 0.8094, 0.8052, 0.8094, 0.8052, 0.8094, 0.8052, 0.8094, 0.8052, 0.8095, 0.8035, 0.8094, 0.8035, 0.8094, 0.8035, 0.8095, 0.8035, 0.8095, 0.8035, 0.8094, 0.8035, 0.8119, 0.8035, 0.8119, 0.8035, 0.8119, 0.8035, 0.8119, 0.8035, 0.8094, 0.8035, 0.8095, 0.8035, 0.8094, 0.8052, 0.8094, 0.8052, 0.8094, 0.8052, 0.8094, 0.8052, 0.8119, 0.8052, 0.8119, 0.8052, 0.8095, 0.8052, 0.8095, 0.8052, 0.8095, 0.8035, 0.8095, 0.8035, 0.8119, 0.8035, 0.8119, 0.8035, 0.07808, 0.8052, 0.07808, 0.8052, 0.07568, 0.8052, 0.07565, 0.8052, 0.8095, 0.8052, 0.8095, 0.8052, 0.8119, 0.8052, 0.8119, 0.8052, 0.8095, 0.8052, 0.8095, 0.8052, 0.8095, 0.8052, 0.8095, 0.8052, 0.07556, 0.8052, 0.07556, 0.8052, 0.07556, 0.8036, 0.07556, 0.8035, 0.8094, 0.8035, 0.8094, 0.8035, 0.8094, 0.8036, 0.8094, 0.8036, 0.8094, 0.8036, 0.8094, 0.8036, 0.8094, 0.8052, 0.8094, 0.8052, 0.8094, 0.8052, 0.8094, 0.8052, 0.8094, 0.8035, 0.8094, 0.8035, 0.07565, 0.8035, 0.07568, 0.8035, 0.07808, 0.8035, 0.07808, 0.8035, 0.8095, 0.8035, 0.8095, 0.8035, 0.8095, 0.8035, 0.8095, 0.8035, 0.8119, 0.8035, 0.8119, 0.8035, 0.8095, 0.8035, 0.8095, 0.8035])
me_cube_005.materials.append(mat_material_001)
me_cube_005.use_mirror_vertex_groups = False
me_cube_005.update()
me_cube_012 = bpy.data.meshes.new('Cube.012')
me_cube_012.from_pydata([], [], [])
_uv = me_cube_012.uv_layers.new(name='UVMap')
_uv.uv.foreach_set('vector', [])
me_cube_012.materials.append(mat_material_001)
me_cube_012.use_mirror_vertex_groups = False
me_cube_012.update()
me_cube_001 = bpy.data.meshes.new('Cube.001')
me_cube_001.from_pydata([(0.5981, 0.2386, 1.639), (0.9892, 0.3025, 1.452), (0.5981, 0.4888, 1.643), (0.9892, 0.4307, 1.454), (0.5981, 0.6934, 1.499), (0.9892, 0.5356, 1.38), (0.5981, 0.7743, 1.262), (0.9892, 0.5771, 1.259), (0.5981, 0.7006, 1.023), (0.9892, 0.5393, 1.137), (0.5981, 0.5005, 0.8729), (0.9892, 0.4367, 1.06), (0.5981, 0.2504, 0.8691), (0.9892, 0.3085, 1.058), (0.5981, 0.04581, 1.013), (0.9892, 0.2036, 1.131), (0.5981, -0.03511, 1.25), (0.9892, 0.1621, 1.253), (0.5981, 0.03855, 1.489), (0.9892, 0.1999, 1.375), (0.9892, 0.4888, 1.643), (0.9892, 0.2386, 1.639), (0.9892, 0.6934, 1.499), (0.9892, 0.7743, 1.262), (0.9892, 0.7006, 1.023), (0.9892, 0.5005, 0.8729), (0.9892, 0.2504, 0.8691), (0.9892, 0.04581, 1.013), (0.9892, -0.03511, 1.25), (0.9892, 0.03855, 1.489), (0.8733, 0.3932, 1.333), (0.8733, 0.3436, 1.332), (0.8733, 0.4338, 1.304), (0.8733, 0.4499, 1.257), (0.8733, 0.4352, 1.21), (0.8733, 0.3956, 1.18), (0.8733, 0.3459, 1.179), (0.8733, 0.3054, 1.208), (0.8733, 0.2893, 1.255), (0.8733, 0.3039, 1.302), (0.8733, 0.4307, 1.454), (0.8733, 0.3025, 1.452), (0.8733, 0.5356, 1.38), (0.8733, 0.5771, 1.259), (0.8733, 0.5393, 1.137), (0.8733, 0.4367, 1.06), (0.8733, 0.3085, 1.058), (0.8733, 0.2036, 1.131), (0.8733, 0.1621, 1.253), (0.8733, 0.1999, 1.375), (0.9141, 0.3932, 1.333), (0.9141, 0.3436, 1.332), (0.9141, 0.4338, 1.304), (0.9141, 0.4499, 1.257), (0.9141, 0.4352, 1.21), (0.9141, 0.3956, 1.18), (0.9141, 0.3459, 1.179), (0.9141, 0.3054, 1.208), (0.9141, 0.2893, 1.255), (0.9141, 0.3039, 1.302), (0.9029, 0.4307, 1.454), (0.9029, 0.3025, 1.452), (0.9029, 0.5771, 1.259), (0.9029, 0.5356, 1.38), (0.9029, 0.4367, 1.06), (0.9029, 0.5393, 1.137), (0.9029, 0.2036, 1.131), (0.9029, 0.3085, 1.058), (0.9029, 0.1999, 1.375), (0.9029, 0.1621, 1.253), (0.9029, 0.3932, 1.333), (0.9029, 0.3436, 1.332), (0.9029, 0.4499, 1.257), (0.9029, 0.4338, 1.304), (0.9029, 0.3956, 1.18), (0.9029, 0.4352, 1.21), (0.9029, 0.3054, 1.208), (0.9029, 0.3459, 1.179), (0.9029, 0.3039, 1.302), (0.9029, 0.2893, 1.255)], [], [(0, 21, 20, 2), (2, 20, 22, 4), (4, 22, 23, 6), (6, 23, 24, 8), (8, 24, 25, 10), (10, 25, 26, 12), (12, 26, 27, 14), (14, 27, 28, 16), (11, 9, 44, 45), (16, 28, 29, 18), (18, 29, 21, 0), (0, 2, 4, 6, 8, 10, 12, 14, 16, 18), (1, 3, 20, 21), (3, 5, 22, 20), (5, 7, 23, 22), (7, 9, 24, 23), (9, 11, 25, 24), (11, 13, 26, 25), (13, 15, 27, 26), (15, 17, 28, 27), (17, 19, 29, 28), (19, 1, 21, 29), (36, 35, 55, 56), (5, 3, 40, 42), (19, 17, 48, 49), (13, 11, 45, 46), (7, 5, 42, 43), (1, 19, 49, 41), (15, 13, 46, 47), (9, 7, 43, 44), (3, 1, 41, 40), (17, 15, 47, 48), (46, 36, 77, 67), (30, 32, 42, 40), (47, 46, 67, 66), (33, 34, 44, 43), (38, 39, 78, 79), (35, 36, 46, 45), (35, 45, 64, 74), (37, 38, 48, 47), (31, 30, 70, 71), (39, 31, 41, 49), (50, 51, 59, 58, 57, 56, 55, 54, 53, 52), (33, 32, 52, 53), (31, 39, 59, 51), (37, 36, 56, 57), (34, 33, 53, 54), (30, 31, 51, 50), (38, 37, 57, 58), (35, 34, 54, 55), (32, 30, 50, 52), (39, 38, 58, 59), (71, 70, 60, 61), (73, 72, 62, 63), (75, 74, 64, 65), (77, 76, 66, 67), (79, 78, 68, 69), (32, 33, 72, 73), (37, 47, 66, 76), (40, 41, 61, 60), (41, 31, 71, 61), (49, 48, 69, 68), (48, 38, 79, 69), (30, 40, 60, 70), (34, 35, 74, 75), (39, 49, 68, 78), (43, 42, 63, 62), (42, 32, 73, 63), (33, 43, 62, 72), (36, 37, 76, 77), (45, 44, 65, 64), (44, 34, 75, 65)])
_uv = me_cube_001.uv_layers.new(name='UVMap')
_uv.uv.foreach_set('vector', [0.8456, 0.9273, 0.8456, 0.9482, 0.8414, 0.9482, 0.8414, 0.9273, 0.8414, 0.9273, 0.8414, 0.9482, 0.8372, 0.9482, 0.8372, 0.9273, 0.8372, 0.9273, 0.8372, 0.9482, 0.833, 0.9482, 0.833, 0.9273, 0.833, 0.9273, 0.833, 0.9482, 0.8289, 0.9482, 0.8289, 0.9273, 0.8289, 0.9273, 0.8289, 0.9482, 0.8247, 0.9482, 0.8247, 0.9273, 0.8247, 0.9273, 0.8247, 0.9482, 0.8205, 0.9482, 0.8205, 0.9273, 0.8205, 0.9273, 0.8205, 0.9482, 0.8163, 0.9482, 0.8163, 0.9273, 0.8163, 0.9273, 0.8163, 0.9482, 0.8121, 0.9482, 0.8121, 0.9273, 0.8142, 0.9117, 0.8172, 0.9127, 0.8172, 0.9127, 0.8142, 0.9117, 0.8121, 0.9273, 0.8121, 0.9482, 0.8079, 0.9482, 0.8079, 0.9273, 0.8079, 0.9273, 0.8079, 0.9482, 0.8037, 0.9482, 0.8037, 0.9273, 0.8351, 0.9269, 0.841, 0.925, 0.8447, 0.9199, 0.8447, 0.9137, 0.841, 0.9087, 0.8351, 0.9068, 0.8292, 0.9087, 0.8256, 0.9137, 0.8256, 0.9199, 0.8292, 0.925, 0.8142, 0.922, 0.8172, 0.921, 0.8201, 0.925, 0.8142, 0.9269, 0.8172, 0.921, 0.8191, 0.9184, 0.8238, 0.9199, 0.8201, 0.925, 0.8191, 0.9184, 0.8191, 0.9152, 0.8238, 0.9137, 0.8238, 0.9199, 0.8191, 0.9152, 0.8172, 0.9127, 0.8201, 0.9087, 0.8238, 0.9137, 0.8172, 0.9127, 0.8142, 0.9117, 0.8142, 0.9068, 0.8201, 0.9087, 0.8142, 0.9117, 0.8112, 0.9127, 0.8083, 0.9087, 0.8142, 0.9068, 0.8112, 0.9127, 0.8093, 0.9152, 0.8046, 0.9137, 0.8083, 0.9087, 0.8093, 0.9152, 0.8093, 0.9184, 0.8046, 0.9199, 0.8046, 0.9137, 0.8093, 0.9184, 0.8112, 0.921, 0.8083, 0.925, 0.8046, 0.9199, 0.8112, 0.921, 0.8142, 0.922, 0.8142, 0.9269, 0.8083, 0.925, 0.813, 0.9152, 0.8142, 0.9148, 0.8142, 0.9148, 0.813, 0.9152, 0.8191, 0.9184, 0.8172, 0.921, 0.8172, 0.921, 0.8191, 0.9184, 0.8112, 0.921, 0.8093, 0.9184, 0.8093, 0.9184, 0.8112, 0.921, 0.8112, 0.9127, 0.8142, 0.9117, 0.8142, 0.9117, 0.8112, 0.9127, 0.8191, 0.9152, 0.8191, 0.9184, 0.8191, 0.9184, 0.8191, 0.9152, 0.8142, 0.922, 0.8112, 0.921, 0.8112, 0.921, 0.8142, 0.922, 0.8093, 0.9152, 0.8112, 0.9127, 0.8112, 0.9127, 0.8093, 0.9152, 0.8172, 0.9127, 0.8191, 0.9152, 0.8191, 0.9152, 0.8172, 0.9127, 0.8172, 0.921, 0.8142, 0.922, 0.8142, 0.922, 0.8172, 0.921, 0.8093, 0.9184, 0.8093, 0.9152, 0.8093, 0.9152, 0.8093, 0.9184, 0.8112, 0.9127, 0.813, 0.9152, 0.813, 0.9152, 0.8112, 0.9127, 0.9399, 0.914, 0.9406, 0.913, 0.9436, 0.914, 0.9417, 0.9165, 0.8093, 0.9152, 0.8112, 0.9127, 0.8112, 0.9127, 0.8093, 0.9152, 0.9406, 0.9118, 0.9399, 0.9108, 0.9417, 0.9082, 0.9436, 0.9108, 0.5944, 0.9397, 0.5951, 0.9407, 0.5951, 0.9407, 0.5944, 0.9397, 0.9387, 0.9104, 0.9375, 0.9108, 0.9357, 0.9082, 0.9387, 0.9072, 0.8142, 0.9148, 0.8142, 0.9117, 0.8142, 0.9117, 0.8142, 0.9148, 0.9368, 0.9118, 0.9368, 0.913, 0.9338, 0.914, 0.9338, 0.9108, 0.5963, 0.9411, 0.5974, 0.9407, 0.5974, 0.9407, 0.5963, 0.9411, 0.9375, 0.914, 0.9387, 0.9144, 0.9387, 0.9175, 0.9357, 0.9165, 0.5752, 0.9184, 0.574, 0.9188, 0.5729, 0.9184, 0.5721, 0.9174, 0.5721, 0.9162, 0.5729, 0.9152, 0.574, 0.9148, 0.5752, 0.9152, 0.5759, 0.9162, 0.5759, 0.9174, 0.5982, 0.9384, 0.5982, 0.9397, 0.5982, 0.9397, 0.5982, 0.9384, 0.8142, 0.9188, 0.813, 0.9184, 0.813, 0.9184, 0.8142, 0.9188, 0.5944, 0.9384, 0.5951, 0.9374, 0.5951, 0.9374, 0.5944, 0.9384, 0.8154, 0.9152, 0.8161, 0.9162, 0.8161, 0.9162, 0.8154, 0.9152, 0.5974, 0.9407, 0.5963, 0.9411, 0.5963, 0.9411, 0.5974, 0.9407, 0.8123, 0.9174, 0.8123, 0.9162, 0.8123, 0.9162, 0.8123, 0.9174, 0.5963, 0.9371, 0.5974, 0.9374, 0.5974, 0.9374, 0.5963, 0.9371, 0.8161, 0.9174, 0.8154, 0.9184, 0.8154, 0.9184, 0.8161, 0.9174, 0.5951, 0.9407, 0.5944, 0.9397, 0.5944, 0.9397, 0.5951, 0.9407, 0.5963, 0.9411, 0.5974, 0.9407, 0.5993, 0.9432, 0.5963, 0.9442, 0.5982, 0.9397, 0.5982, 0.9384, 0.6012, 0.9375, 0.6012, 0.9407, 0.5974, 0.9374, 0.5963, 0.9371, 0.5963, 0.9339, 0.5993, 0.9349, 0.5951, 0.9374, 0.5944, 0.9384, 0.5914, 0.9375, 0.5932, 0.9349, 0.5944, 0.9397, 0.5951, 0.9407, 0.5932, 0.9432, 0.5914, 0.9407, 0.5982, 0.9397, 0.5982, 0.9384, 0.5982, 0.9384, 0.5982, 0.9397, 0.8123, 0.9162, 0.8093, 0.9152, 0.8093, 0.9152, 0.8123, 0.9162, 0.8172, 0.921, 0.8142, 0.922, 0.8142, 0.922, 0.8172, 0.921, 0.8142, 0.922, 0.8142, 0.9188, 0.8142, 0.9188, 0.8142, 0.922, 0.8112, 0.921, 0.8093, 0.9184, 0.8093, 0.9184, 0.8112, 0.921, 0.8093, 0.9184, 0.8123, 0.9174, 0.8123, 0.9174, 0.8093, 0.9184, 0.8154, 0.9184, 0.8172, 0.921, 0.8172, 0.921, 0.8154, 0.9184, 0.5974, 0.9374, 0.5963, 0.9371, 0.5963, 0.9371, 0.5974, 0.9374, 0.813, 0.9184, 0.8112, 0.921, 0.8112, 0.921, 0.813, 0.9184, 0.8191, 0.9152, 0.8191, 0.9184, 0.8191, 0.9184, 0.8191, 0.9152, 0.8191, 0.9184, 0.8161, 0.9174, 0.8161, 0.9174, 0.8191, 0.9184, 0.8161, 0.9162, 0.8191, 0.9152, 0.8191, 0.9152, 0.8161, 0.9162, 0.5951, 0.9374, 0.5944, 0.9384, 0.5944, 0.9384, 0.5951, 0.9374, 0.8142, 0.9117, 0.8172, 0.9127, 0.8172, 0.9127, 0.8142, 0.9117, 0.8172, 0.9127, 0.8154, 0.9152, 0.8154, 0.9152, 0.8172, 0.9127])
me_cube_001.materials.append(mat_material_001)
me_cube_001.use_mirror_vertex_groups = False
me_cube_001.update()
me_cube_002 = bpy.data.meshes.new('Cube.002')
me_cube_002.from_pydata([(-0.5981, 0.2386, 1.639), (-0.9892, 0.3025, 1.452), (-0.5981, 0.4888, 1.643), (-0.9892, 0.4307, 1.454), (-0.5981, 0.6934, 1.499), (-0.9892, 0.5356, 1.38), (-0.5981, 0.7743, 1.262), (-0.9892, 0.5771, 1.259), (-0.5981, 0.7006, 1.023), (-0.9892, 0.5393, 1.137), (-0.5981, 0.5005, 0.8729), (-0.9892, 0.4367, 1.06), (-0.5981, 0.2504, 0.8691), (-0.9892, 0.3085, 1.058), (-0.5981, 0.04581, 1.013), (-0.9892, 0.2036, 1.131), (-0.5981, -0.03511, 1.25), (-0.9892, 0.1621, 1.253), (-0.5981, 0.03855, 1.489), (-0.9892, 0.1999, 1.375), (-0.9892, 0.4888, 1.643), (-0.9892, 0.2386, 1.639), (-0.9892, 0.6934, 1.499), (-0.9892, 0.7743, 1.262), (-0.9892, 0.7006, 1.023), (-0.9892, 0.5005, 0.8729), (-0.9892, 0.2504, 0.8691), (-0.9892, 0.04581, 1.013), (-0.9892, -0.03511, 1.25), (-0.9892, 0.03855, 1.489), (-0.8733, 0.3932, 1.333), (-0.8733, 0.3436, 1.332), (-0.8733, 0.4338, 1.304), (-0.8733, 0.4499, 1.257), (-0.8733, 0.4352, 1.21), (-0.8733, 0.3956, 1.18), (-0.8733, 0.3459, 1.179), (-0.8733, 0.3054, 1.208), (-0.8733, 0.2893, 1.255), (-0.8733, 0.3039, 1.302), (-0.8733, 0.4307, 1.454), (-0.8733, 0.3025, 1.452), (-0.8733, 0.5356, 1.38), (-0.8733, 0.5771, 1.259), (-0.8733, 0.5393, 1.137), (-0.8733, 0.4367, 1.06), (-0.8733, 0.3085, 1.058), (-0.8733, 0.2036, 1.131), (-0.8733, 0.1621, 1.253), (-0.8733, 0.1999, 1.375), (-0.9141, 0.3932, 1.333), (-0.9141, 0.3436, 1.332), (-0.9141, 0.4338, 1.304), (-0.9141, 0.4499, 1.257), (-0.9141, 0.4352, 1.21), (-0.9141, 0.3956, 1.18), (-0.9141, 0.3459, 1.179), (-0.9141, 0.3054, 1.208), (-0.9141, 0.2893, 1.255), (-0.9141, 0.3039, 1.302), (-0.9029, 0.4307, 1.454), (-0.9029, 0.3025, 1.452), (-0.9029, 0.5771, 1.259), (-0.9029, 0.5356, 1.38), (-0.9029, 0.4367, 1.06), (-0.9029, 0.5393, 1.137), (-0.9029, 0.2036, 1.131), (-0.9029, 0.3085, 1.058), (-0.9029, 0.1999, 1.375), (-0.9029, 0.1621, 1.253), (-0.9029, 0.3932, 1.333), (-0.9029, 0.3436, 1.332), (-0.9029, 0.4499, 1.257), (-0.9029, 0.4338, 1.304), (-0.9029, 0.3956, 1.18), (-0.9029, 0.4352, 1.21), (-0.9029, 0.3054, 1.208), (-0.9029, 0.3459, 1.179), (-0.9029, 0.3039, 1.302), (-0.9029, 0.2893, 1.255)], [], [(0, 2, 20, 21), (2, 4, 22, 20), (4, 6, 23, 22), (6, 8, 24, 23), (8, 10, 25, 24), (10, 12, 26, 25), (12, 14, 27, 26), (14, 16, 28, 27), (11, 45, 44, 9), (16, 18, 29, 28), (18, 0, 21, 29), (0, 18, 16, 14, 12, 10, 8, 6, 4, 2), (1, 21, 20, 3), (3, 20, 22, 5), (5, 22, 23, 7), (7, 23, 24, 9), (9, 24, 25, 11), (11, 25, 26, 13), (13, 26, 27, 15), (15, 27, 28, 17), (17, 28, 29, 19), (19, 29, 21, 1), (36, 56, 55, 35), (5, 42, 40, 3), (19, 49, 48, 17), (13, 46, 45, 11), (7, 43, 42, 5), (1, 41, 49, 19), (15, 47, 46, 13), (9, 44, 43, 7), (3, 40, 41, 1), (17, 48, 47, 15), (46, 67, 77, 36), (30, 40, 42, 32), (47, 66, 67, 46), (33, 43, 44, 34), (38, 79, 78, 39), (35, 45, 46, 36), (35, 74, 64, 45), (37, 47, 48, 38), (31, 71, 70, 30), (39, 49, 41, 31), (50, 52, 53, 54, 55, 56, 57, 58, 59, 51), (33, 53, 52, 32), (31, 51, 59, 39), (37, 57, 56, 36), (34, 54, 53, 33), (30, 50, 51, 31), (38, 58, 57, 37), (35, 55, 54, 34), (32, 52, 50, 30), (39, 59, 58, 38), (71, 61, 60, 70), (73, 63, 62, 72), (75, 65, 64, 74), (77, 67, 66, 76), (79, 69, 68, 78), (32, 73, 72, 33), (37, 76, 66, 47), (40, 60, 61, 41), (41, 61, 71, 31), (49, 68, 69, 48), (48, 69, 79, 38), (30, 70, 60, 40), (34, 75, 74, 35), (39, 78, 68, 49), (43, 62, 63, 42), (42, 63, 73, 32), (33, 72, 62, 43), (36, 77, 76, 37), (45, 64, 65, 44), (44, 65, 75, 34)])
_uv = me_cube_002.uv_layers.new(name='UVMap')
_uv.uv.foreach_set('vector', [0.8456, 0.9273, 0.8414, 0.9273, 0.8414, 0.9482, 0.8456, 0.9482, 0.8414, 0.9273, 0.8372, 0.9273, 0.8372, 0.9482, 0.8414, 0.9482, 0.8372, 0.9273, 0.833, 0.9273, 0.833, 0.9482, 0.8372, 0.9482, 0.833, 0.9273, 0.8289, 0.9273, 0.8289, 0.9482, 0.833, 0.9482, 0.8289, 0.9273, 0.8247, 0.9273, 0.8247, 0.9482, 0.8289, 0.9482, 0.8247, 0.9273, 0.8205, 0.9273, 0.8205, 0.9482, 0.8247, 0.9482, 0.8205, 0.9273, 0.8163, 0.9273, 0.8163, 0.9482, 0.8205, 0.9482, 0.8163, 0.9273, 0.8121, 0.9273, 0.8121, 0.9482, 0.8163, 0.9482, 0.8142, 0.9117, 0.8142, 0.9117, 0.8172, 0.9127, 0.8172, 0.9127, 0.8121, 0.9273, 0.8079, 0.9273, 0.8079, 0.9482, 0.8121, 0.9482, 0.8079, 0.9273, 0.8037, 0.9273, 0.8037, 0.9482, 0.8079, 0.9482, 0.8351, 0.9269, 0.8292, 0.925, 0.8256, 0.9199, 0.8256, 0.9137, 0.8292, 0.9087, 0.8351, 0.9068, 0.841, 0.9087, 0.8447, 0.9137, 0.8447, 0.9199, 0.841, 0.925, 0.8142, 0.922, 0.8142, 0.9269, 0.8201, 0.925, 0.8172, 0.921, 0.8172, 0.921, 0.8201, 0.925, 0.8238, 0.9199, 0.8191, 0.9184, 0.8191, 0.9184, 0.8238, 0.9199, 0.8238, 0.9137, 0.8191, 0.9152, 0.8191, 0.9152, 0.8238, 0.9137, 0.8201, 0.9087, 0.8172, 0.9127, 0.8172, 0.9127, 0.8201, 0.9087, 0.8142, 0.9068, 0.8142, 0.9117, 0.8142, 0.9117, 0.8142, 0.9068, 0.8083, 0.9087, 0.8112, 0.9127, 0.8112, 0.9127, 0.8083, 0.9087, 0.8046, 0.9137, 0.8093, 0.9152, 0.8093, 0.9152, 0.8046, 0.9137, 0.8046, 0.9199, 0.8093, 0.9184, 0.8093, 0.9184, 0.8046, 0.9199, 0.8083, 0.925, 0.8112, 0.921, 0.8112, 0.921, 0.8083, 0.925, 0.8142, 0.9269, 0.8142, 0.922, 0.813, 0.9152, 0.813, 0.9152, 0.8142, 0.9148, 0.8142, 0.9148, 0.8191, 0.9184, 0.8191, 0.9184, 0.8172, 0.921, 0.8172, 0.921, 0.8112, 0.921, 0.8112, 0.921, 0.8093, 0.9184, 0.8093, 0.9184, 0.8112, 0.9127, 0.8112, 0.9127, 0.8142, 0.9117, 0.8142, 0.9117, 0.8191, 0.9152, 0.8191, 0.9152, 0.8191, 0.9184, 0.8191, 0.9184, 0.8142, 0.922, 0.8142, 0.922, 0.8112, 0.921, 0.8112, 0.921, 0.8093, 0.9152, 0.8093, 0.9152, 0.8112, 0.9127, 0.8112, 0.9127, 0.8172, 0.9127, 0.8172, 0.9127, 0.8191, 0.9152, 0.8191, 0.9152, 0.8172, 0.921, 0.8172, 0.921, 0.8142, 0.922, 0.8142, 0.922, 0.8093, 0.9184, 0.8093, 0.9184, 0.8093, 0.9152, 0.8093, 0.9152, 0.8112, 0.9127, 0.8112, 0.9127, 0.813, 0.9152, 0.813, 0.9152, 0.9399, 0.914, 0.9417, 0.9165, 0.9436, 0.914, 0.9406, 0.913, 0.8093, 0.9152, 0.8093, 0.9152, 0.8112, 0.9127, 0.8112, 0.9127, 0.9406, 0.9118, 0.9436, 0.9108, 0.9417, 0.9082, 0.9399, 0.9108, 0.5944, 0.9397, 0.5944, 0.9397, 0.5951, 0.9407, 0.5951, 0.9407, 0.9387, 0.9104, 0.9387, 0.9072, 0.9357, 0.9082, 0.9375, 0.9108, 0.8142, 0.9148, 0.8142, 0.9148, 0.8142, 0.9117, 0.8142, 0.9117, 0.9368, 0.9118, 0.9338, 0.9108, 0.9338, 0.914, 0.9368, 0.913, 0.5963, 0.9411, 0.5963, 0.9411, 0.5974, 0.9407, 0.5974, 0.9407, 0.9375, 0.914, 0.9357, 0.9165, 0.9387, 0.9175, 0.9387, 0.9144, 0.5752, 0.9184, 0.5759, 0.9174, 0.5759, 0.9162, 0.5752, 0.9152, 0.574, 0.9148, 0.5729, 0.9152, 0.5721, 0.9162, 0.5721, 0.9174, 0.5729, 0.9184, 0.574, 0.9188, 0.5982, 0.9384, 0.5982, 0.9384, 0.5982, 0.9397, 0.5982, 0.9397, 0.8142, 0.9188, 0.8142, 0.9188, 0.813, 0.9184, 0.813, 0.9184, 0.5944, 0.9384, 0.5944, 0.9384, 0.5951, 0.9374, 0.5951, 0.9374, 0.8154, 0.9152, 0.8154, 0.9152, 0.8161, 0.9162, 0.8161, 0.9162, 0.5974, 0.9407, 0.5974, 0.9407, 0.5963, 0.9411, 0.5963, 0.9411, 0.8123, 0.9174, 0.8123, 0.9174, 0.8123, 0.9162, 0.8123, 0.9162, 0.5963, 0.9371, 0.5963, 0.9371, 0.5974, 0.9374, 0.5974, 0.9374, 0.8161, 0.9174, 0.8161, 0.9174, 0.8154, 0.9184, 0.8154, 0.9184, 0.5951, 0.9407, 0.5951, 0.9407, 0.5944, 0.9397, 0.5944, 0.9397, 0.5963, 0.9411, 0.5963, 0.9442, 0.5993, 0.9432, 0.5974, 0.9407, 0.5982, 0.9397, 0.6012, 0.9407, 0.6012, 0.9375, 0.5982, 0.9384, 0.5974, 0.9374, 0.5993, 0.9349, 0.5963, 0.9339, 0.5963, 0.9371, 0.5951, 0.9374, 0.5932, 0.9349, 0.5914, 0.9375, 0.5944, 0.9384, 0.5944, 0.9397, 0.5914, 0.9407, 0.5932, 0.9432, 0.5951, 0.9407, 0.5982, 0.9397, 0.5982, 0.9397, 0.5982, 0.9384, 0.5982, 0.9384, 0.8123, 0.9162, 0.8123, 0.9162, 0.8093, 0.9152, 0.8093, 0.9152, 0.8172, 0.921, 0.8172, 0.921, 0.8142, 0.922, 0.8142, 0.922, 0.8142, 0.922, 0.8142, 0.922, 0.8142, 0.9188, 0.8142, 0.9188, 0.8112, 0.921, 0.8112, 0.921, 0.8093, 0.9184, 0.8093, 0.9184, 0.8093, 0.9184, 0.8093, 0.9184, 0.8123, 0.9174, 0.8123, 0.9174, 0.8154, 0.9184, 0.8154, 0.9184, 0.8172, 0.921, 0.8172, 0.921, 0.5974, 0.9374, 0.5974, 0.9374, 0.5963, 0.9371, 0.5963, 0.9371, 0.813, 0.9184, 0.813, 0.9184, 0.8112, 0.921, 0.8112, 0.921, 0.8191, 0.9152, 0.8191, 0.9152, 0.8191, 0.9184, 0.8191, 0.9184, 0.8191, 0.9184, 0.8191, 0.9184, 0.8161, 0.9174, 0.8161, 0.9174, 0.8161, 0.9162, 0.8161, 0.9162, 0.8191, 0.9152, 0.8191, 0.9152, 0.5951, 0.9374, 0.5951, 0.9374, 0.5944, 0.9384, 0.5944, 0.9384, 0.8142, 0.9117, 0.8142, 0.9117, 0.8172, 0.9127, 0.8172, 0.9127, 0.8172, 0.9127, 0.8172, 0.9127, 0.8154, 0.9152, 0.8154, 0.9152])
me_cube_002.materials.append(mat_material_001)
me_cube_002.use_mirror_vertex_groups = False
me_cube_002.update()
me_cube_003 = bpy.data.meshes.new('Cube.003')
me_cube_003.from_pydata([(0.5981, 0.2386, -1.046), (0.9892, 0.3025, -1.233), (0.5981, 0.4888, -1.043), (0.9892, 0.4307, -1.231), (0.5981, 0.6934, -1.187), (0.9892, 0.5356, -1.305), (0.5981, 0.7743, -1.423), (0.9892, 0.5771, -1.426), (0.5981, 0.7006, -1.662), (0.9892, 0.5393, -1.549), (0.5981, 0.5005, -1.812), (0.9892, 0.4367, -1.626), (0.5981, 0.2504, -1.816), (0.9892, 0.3085, -1.628), (0.5981, 0.04581, -1.672), (0.9892, 0.2036, -1.554), (0.5981, -0.03511, -1.436), (0.9892, 0.1621, -1.433), (0.5981, 0.03855, -1.197), (0.9892, 0.1999, -1.31), (0.9892, 0.4888, -1.043), (0.9892, 0.2386, -1.046), (0.9892, 0.6934, -1.187), (0.9892, 0.7743, -1.423), (0.9892, 0.7006, -1.662), (0.9892, 0.5005, -1.812), (0.9892, 0.2504, -1.816), (0.9892, 0.04581, -1.672), (0.9892, -0.03511, -1.436), (0.9892, 0.03855, -1.197), (0.8733, 0.3932, -1.353), (0.8733, 0.3436, -1.353), (0.8733, 0.4338, -1.381), (0.8733, 0.4499, -1.428), (0.8733, 0.4352, -1.476), (0.8733, 0.3956, -1.505), (0.8733, 0.3459, -1.506), (0.8733, 0.3054, -1.478), (0.8733, 0.2893, -1.431), (0.8733, 0.3039, -1.383), (0.8733, 0.4307, -1.231), (0.8733, 0.3025, -1.233), (0.8733, 0.5356, -1.305), (0.8733, 0.5771, -1.426), (0.8733, 0.5393, -1.549), (0.8733, 0.4367, -1.626), (0.8733, 0.3085, -1.628), (0.8733, 0.2036, -1.554), (0.8733, 0.1621, -1.433), (0.8733, 0.1999, -1.31), (0.9141, 0.3932, -1.353), (0.9141, 0.3436, -1.353), (0.9141, 0.4338, -1.381), (0.9141, 0.4499, -1.428), (0.9141, 0.4352, -1.476), (0.9141, 0.3956, -1.505), (0.9141, 0.3459, -1.506), (0.9141, 0.3054, -1.478), (0.9141, 0.2893, -1.431), (0.9141, 0.3039, -1.383), (0.9029, 0.4307, -1.231), (0.9029, 0.3025, -1.233), (0.9029, 0.5771, -1.426), (0.9029, 0.5356, -1.305), (0.9029, 0.4367, -1.626), (0.9029, 0.5393, -1.549), (0.9029, 0.2036, -1.554), (0.9029, 0.3085, -1.628), (0.9029, 0.1999, -1.31), (0.9029, 0.1621, -1.433), (0.9029, 0.3932, -1.353), (0.9029, 0.3436, -1.353), (0.9029, 0.4499, -1.428), (0.9029, 0.4338, -1.381), (0.9029, 0.3956, -1.505), (0.9029, 0.4352, -1.476), (0.9029, 0.3054, -1.478), (0.9029, 0.3459, -1.506), (0.9029, 0.3039, -1.383), (0.9029, 0.2893, -1.431)], [], [(0, 21, 20, 2), (2, 20, 22, 4), (4, 22, 23, 6), (6, 23, 24, 8), (8, 24, 25, 10), (10, 25, 26, 12), (12, 26, 27, 14), (14, 27, 28, 16), (11, 9, 44, 45), (16, 28, 29, 18), (18, 29, 21, 0), (0, 2, 4, 6, 8, 10, 12, 14, 16, 18), (1, 3, 20, 21), (3, 5, 22, 20), (5, 7, 23, 22), (7, 9, 24, 23), (9, 11, 25, 24), (11, 13, 26, 25), (13, 15, 27, 26), (15, 17, 28, 27), (17, 19, 29, 28), (19, 1, 21, 29), (36, 35, 55, 56), (5, 3, 40, 42), (19, 17, 48, 49), (13, 11, 45, 46), (7, 5, 42, 43), (1, 19, 49, 41), (15, 13, 46, 47), (9, 7, 43, 44), (3, 1, 41, 40), (17, 15, 47, 48), (46, 36, 77, 67), (30, 32, 42, 40), (33, 34, 44, 43), (35, 36, 46, 45), (35, 45, 64, 74), (37, 38, 48, 47), (39, 31, 41, 49), (50, 51, 59, 58, 57, 56, 55, 54, 53, 52), (31, 39, 59, 51), (34, 33, 53, 54), (38, 37, 57, 58), (32, 30, 50, 52), (71, 70, 60, 61), (73, 72, 62, 63), (75, 74, 64, 65), (77, 76, 66, 67), (79, 78, 68, 69), (37, 47, 66, 76), (41, 31, 71, 61), (48, 38, 79, 69), (30, 40, 60, 70), (39, 49, 68, 78), (42, 32, 73, 63), (33, 43, 62, 72), (44, 34, 75, 65)])
_uv = me_cube_003.uv_layers.new(name='UVMap')
_uv.uv.foreach_set('vector', [0.8456, 0.9273, 0.8456, 0.9482, 0.8414, 0.9482, 0.8414, 0.9273, 0.8414, 0.9273, 0.8414, 0.9482, 0.8372, 0.9482, 0.8372, 0.9273, 0.8372, 0.9273, 0.8372, 0.9482, 0.833, 0.9482, 0.833, 0.9273, 0.833, 0.9273, 0.833, 0.9482, 0.8289, 0.9482, 0.8289, 0.9273, 0.8289, 0.9273, 0.8289, 0.9482, 0.8247, 0.9482, 0.8247, 0.9273, 0.8247, 0.9273, 0.8247, 0.9482, 0.8205, 0.9482, 0.8205, 0.9273, 0.8205, 0.9273, 0.8205, 0.9482, 0.8163, 0.9482, 0.8163, 0.9273, 0.8163, 0.9273, 0.8163, 0.9482, 0.8121, 0.9482, 0.8121, 0.9273, 0.8142, 0.9117, 0.8172, 0.9127, 0.8172, 0.9127, 0.8142, 0.9117, 0.8121, 0.9273, 0.8121, 0.9482, 0.8079, 0.9482, 0.8079, 0.9273, 0.8079, 0.9273, 0.8079, 0.9482, 0.8037, 0.9482, 0.8037, 0.9273, 0.8351, 0.9269, 0.841, 0.925, 0.8447, 0.9199, 0.8447, 0.9137, 0.841, 0.9087, 0.8351, 0.9068, 0.8292, 0.9087, 0.8256, 0.9137, 0.8256, 0.9199, 0.8292, 0.925, 0.8142, 0.922, 0.8172, 0.921, 0.8201, 0.925, 0.8142, 0.9269, 0.8172, 0.921, 0.8191, 0.9184, 0.8238, 0.9199, 0.8201, 0.925, 0.8191, 0.9184, 0.8191, 0.9152, 0.8238, 0.9137, 0.8238, 0.9199, 0.8191, 0.9152, 0.8172, 0.9127, 0.8201, 0.9087, 0.8238, 0.9137, 0.8172, 0.9127, 0.8142, 0.9117, 0.8142, 0.9068, 0.8201, 0.9087, 0.8142, 0.9117, 0.8112, 0.9127, 0.8083, 0.9087, 0.8142, 0.9068, 0.8112, 0.9127, 0.8093, 0.9152, 0.8046, 0.9137, 0.8083, 0.9087, 0.8093, 0.9152, 0.8093, 0.9184, 0.8046, 0.9199, 0.8046, 0.9137, 0.8093, 0.9184, 0.8112, 0.921, 0.8083, 0.925, 0.8046, 0.9199, 0.8112, 0.921, 0.8142, 0.922, 0.8142, 0.9269, 0.8083, 0.925, 0.813, 0.9152, 0.8142, 0.9148, 0.8142, 0.9148, 0.813, 0.9152, 0.8191, 0.9184, 0.8172, 0.921, 0.8172, 0.921, 0.8191, 0.9184, 0.8112, 0.921, 0.8093, 0.9184, 0.8093, 0.9184, 0.8112, 0.921, 0.8112, 0.9127, 0.8142, 0.9117, 0.8142, 0.9117, 0.8112, 0.9127, 0.8191, 0.9152, 0.8191, 0.9184, 0.8191, 0.9184, 0.8191, 0.9152, 0.8142, 0.922, 0.8112, 0.921, 0.8112, 0.921, 0.8142, 0.922, 0.8093, 0.9152, 0.8112, 0.9127, 0.8112, 0.9127, 0.8093, 0.9152, 0.8172, 0.9127, 0.8191, 0.9152, 0.8191, 0.9152, 0.8172, 0.9127, 0.8172, 0.921, 0.8142, 0.922, 0.8142, 0.922, 0.8172, 0.921, 0.8093, 0.9184, 0.8093, 0.9152, 0.8093, 0.9152, 0.8093, 0.9184, 0.8112, 0.9127, 0.813, 0.9152, 0.813, 0.9152, 0.8112, 0.9127, 0.9399, 0.914, 0.9406, 0.913, 0.9436, 0.914, 0.9417, 0.9165, 0.9406, 0.9118, 0.9399, 0.9108, 0.9417, 0.9082, 0.9436, 0.9108, 0.9387, 0.9104, 0.9375, 0.9108, 0.9357, 0.9082, 0.9387, 0.9072, 0.8142, 0.9148, 0.8142, 0.9117, 0.8142, 0.9117, 0.8142, 0.9148, 0.9368, 0.9118, 0.9368, 0.913, 0.9338, 0.914, 0.9338, 0.9108, 0.9375, 0.914, 0.9387, 0.9144, 0.9387, 0.9175, 0.9357, 0.9165, 0.5752, 0.9184, 0.574, 0.9188, 0.5729, 0.9184, 0.5721, 0.9174, 0.5721, 0.9162, 0.5729, 0.9152, 0.574, 0.9148, 0.5752, 0.9152, 0.5759, 0.9162, 0.5759, 0.9174, 0.8142, 0.9188, 0.813, 0.9184, 0.813, 0.9184, 0.8142, 0.9188, 0.8154, 0.9152, 0.8161, 0.9162, 0.8161, 0.9162, 0.8154, 0.9152, 0.8123, 0.9174, 0.8123, 0.9162, 0.8123, 0.9162, 0.8123, 0.9174, 0.8161, 0.9174, 0.8154, 0.9184, 0.8154, 0.9184, 0.8161, 0.9174, 0.5963, 0.9411, 0.5974, 0.9407, 0.5993, 0.9432, 0.5963, 0.9442, 0.5982, 0.9397, 0.5982, 0.9384, 0.6012, 0.9375, 0.6012, 0.9407, 0.5974, 0.9374, 0.5963, 0.9371, 0.5963, 0.9339, 0.5993, 0.9349, 0.5951, 0.9374, 0.5944, 0.9384, 0.5914, 0.9375, 0.5932, 0.9349, 0.5944, 0.9397, 0.5951, 0.9407, 0.5932, 0.9432, 0.5914, 0.9407, 0.8123, 0.9162, 0.8093, 0.9152, 0.8093, 0.9152, 0.8123, 0.9162, 0.8142, 0.922, 0.8142, 0.9188, 0.8142, 0.9188, 0.8142, 0.922, 0.8093, 0.9184, 0.8123, 0.9174, 0.8123, 0.9174, 0.8093, 0.9184, 0.8154, 0.9184, 0.8172, 0.921, 0.8172, 0.921, 0.8154, 0.9184, 0.813, 0.9184, 0.8112, 0.921, 0.8112, 0.921, 0.813, 0.9184, 0.8191, 0.9184, 0.8161, 0.9174, 0.8161, 0.9174, 0.8191, 0.9184, 0.8161, 0.9162, 0.8191, 0.9152, 0.8191, 0.9152, 0.8161, 0.9162, 0.8172, 0.9127, 0.8154, 0.9152, 0.8154, 0.9152, 0.8172, 0.9127])
me_cube_003.materials.append(mat_material_001)
me_cube_003.use_mirror_vertex_groups = False
me_cube_003.update()
me_cube_004 = bpy.data.meshes.new('Cube.004')
me_cube_004.from_pydata([(-0.5981, 0.2386, -1.046), (-0.9892, 0.3025, -1.233), (-0.5981, 0.4888, -1.043), (-0.9892, 0.4307, -1.231), (-0.5981, 0.6934, -1.187), (-0.9892, 0.5356, -1.305), (-0.5981, 0.7743, -1.423), (-0.9892, 0.5771, -1.426), (-0.5981, 0.7006, -1.662), (-0.9892, 0.5393, -1.549), (-0.5981, 0.5005, -1.812), (-0.9892, 0.4367, -1.626), (-0.5981, 0.2504, -1.816), (-0.9892, 0.3085, -1.628), (-0.5981, 0.04581, -1.672), (-0.9892, 0.2036, -1.554), (-0.5981, -0.03511, -1.436), (-0.9892, 0.1621, -1.433), (-0.5981, 0.03855, -1.197), (-0.9892, 0.1999, -1.31), (-0.9892, 0.4888, -1.043), (-0.9892, 0.2386, -1.046), (-0.9892, 0.6934, -1.187), (-0.9892, 0.7743, -1.423), (-0.9892, 0.7006, -1.662), (-0.9892, 0.5005, -1.812), (-0.9892, 0.2504, -1.816), (-0.9892, 0.04581, -1.672), (-0.9892, -0.03511, -1.436), (-0.9892, 0.03855, -1.197), (-0.8733, 0.3932, -1.353), (-0.8733, 0.3436, -1.353), (-0.8733, 0.4338, -1.381), (-0.8733, 0.4499, -1.428), (-0.8733, 0.4352, -1.476), (-0.8733, 0.3956, -1.505), (-0.8733, 0.3459, -1.506), (-0.8733, 0.3054, -1.478), (-0.8733, 0.2893, -1.431), (-0.8733, 0.3039, -1.383), (-0.8733, 0.4307, -1.231), (-0.8733, 0.3025, -1.233), (-0.8733, 0.5356, -1.305), (-0.8733, 0.5771, -1.426), (-0.8733, 0.5393, -1.549), (-0.8733, 0.4367, -1.626), (-0.8733, 0.3085, -1.628), (-0.8733, 0.2036, -1.554), (-0.8733, 0.1621, -1.433), (-0.8733, 0.1999, -1.31), (-0.9141, 0.3932, -1.353), (-0.9141, 0.3436, -1.353), (-0.9141, 0.4338, -1.381), (-0.9141, 0.4499, -1.428), (-0.9141, 0.4352, -1.476), (-0.9141, 0.3956, -1.505), (-0.9141, 0.3459, -1.506), (-0.9141, 0.3054, -1.478), (-0.9141, 0.2893, -1.431), (-0.9141, 0.3039, -1.383), (-0.9029, 0.4307, -1.231), (-0.9029, 0.3025, -1.233), (-0.9029, 0.5771, -1.426), (-0.9029, 0.5356, -1.305), (-0.9029, 0.4367, -1.626), (-0.9029, 0.5393, -1.549), (-0.9029, 0.2036, -1.554), (-0.9029, 0.3085, -1.628), (-0.9029, 0.1999, -1.31), (-0.9029, 0.1621, -1.433), (-0.9029, 0.3932, -1.353), (-0.9029, 0.3436, -1.353), (-0.9029, 0.4499, -1.428), (-0.9029, 0.4338, -1.381), (-0.9029, 0.3956, -1.505), (-0.9029, 0.4352, -1.476), (-0.9029, 0.3054, -1.478), (-0.9029, 0.3459, -1.506), (-0.9029, 0.3039, -1.383), (-0.9029, 0.2893, -1.431)], [], [(0, 2, 20, 21), (2, 4, 22, 20), (4, 6, 23, 22), (6, 8, 24, 23), (8, 10, 25, 24), (10, 12, 26, 25), (12, 14, 27, 26), (14, 16, 28, 27), (11, 45, 44, 9), (16, 18, 29, 28), (18, 0, 21, 29), (0, 18, 16, 14, 12, 10, 8, 6, 4, 2), (1, 21, 20, 3), (3, 20, 22, 5), (5, 22, 23, 7), (7, 23, 24, 9), (9, 24, 25, 11), (11, 25, 26, 13), (13, 26, 27, 15), (15, 27, 28, 17), (17, 28, 29, 19), (19, 29, 21, 1), (36, 56, 55, 35), (5, 42, 40, 3), (19, 49, 48, 17), (13, 46, 45, 11), (7, 43, 42, 5), (1, 41, 49, 19), (15, 47, 46, 13), (9, 44, 43, 7), (3, 40, 41, 1), (17, 48, 47, 15), (46, 67, 77, 36), (30, 40, 42, 32), (33, 43, 44, 34), (35, 45, 46, 36), (35, 74, 64, 45), (37, 47, 48, 38), (39, 49, 41, 31), (50, 52, 53, 54, 55, 56, 57, 58, 59, 51), (31, 51, 59, 39), (34, 54, 53, 33), (38, 58, 57, 37), (32, 52, 50, 30), (71, 61, 60, 70), (73, 63, 62, 72), (75, 65, 64, 74), (77, 67, 66, 76), (79, 69, 68, 78), (37, 76, 66, 47), (41, 61, 71, 31), (48, 69, 79, 38), (30, 70, 60, 40), (39, 78, 68, 49), (42, 63, 73, 32), (33, 72, 62, 43), (44, 65, 75, 34)])
_uv = me_cube_004.uv_layers.new(name='UVMap')
_uv.uv.foreach_set('vector', [0.8456, 0.9273, 0.8414, 0.9273, 0.8414, 0.9482, 0.8456, 0.9482, 0.8414, 0.9273, 0.8372, 0.9273, 0.8372, 0.9482, 0.8414, 0.9482, 0.8372, 0.9273, 0.833, 0.9273, 0.833, 0.9482, 0.8372, 0.9482, 0.833, 0.9273, 0.8289, 0.9273, 0.8289, 0.9482, 0.833, 0.9482, 0.8289, 0.9273, 0.8247, 0.9273, 0.8247, 0.9482, 0.8289, 0.9482, 0.8247, 0.9273, 0.8205, 0.9273, 0.8205, 0.9482, 0.8247, 0.9482, 0.8205, 0.9273, 0.8163, 0.9273, 0.8163, 0.9482, 0.8205, 0.9482, 0.8163, 0.9273, 0.8121, 0.9273, 0.8121, 0.9482, 0.8163, 0.9482, 0.8142, 0.9117, 0.8142, 0.9117, 0.8172, 0.9127, 0.8172, 0.9127, 0.8121, 0.9273, 0.8079, 0.9273, 0.8079, 0.9482, 0.8121, 0.9482, 0.8079, 0.9273, 0.8037, 0.9273, 0.8037, 0.9482, 0.8079, 0.9482, 0.8351, 0.9269, 0.8292, 0.925, 0.8256, 0.9199, 0.8256, 0.9137, 0.8292, 0.9087, 0.8351, 0.9068, 0.841, 0.9087, 0.8447, 0.9137, 0.8447, 0.9199, 0.841, 0.925, 0.8142, 0.922, 0.8142, 0.9269, 0.8201, 0.925, 0.8172, 0.921, 0.8172, 0.921, 0.8201, 0.925, 0.8238, 0.9199, 0.8191, 0.9184, 0.8191, 0.9184, 0.8238, 0.9199, 0.8238, 0.9137, 0.8191, 0.9152, 0.8191, 0.9152, 0.8238, 0.9137, 0.8201, 0.9087, 0.8172, 0.9127, 0.8172, 0.9127, 0.8201, 0.9087, 0.8142, 0.9068, 0.8142, 0.9117, 0.8142, 0.9117, 0.8142, 0.9068, 0.8083, 0.9087, 0.8112, 0.9127, 0.8112, 0.9127, 0.8083, 0.9087, 0.8046, 0.9137, 0.8093, 0.9152, 0.8093, 0.9152, 0.8046, 0.9137, 0.8046, 0.9199, 0.8093, 0.9184, 0.8093, 0.9184, 0.8046, 0.9199, 0.8083, 0.925, 0.8112, 0.921, 0.8112, 0.921, 0.8083, 0.925, 0.8142, 0.9269, 0.8142, 0.922, 0.813, 0.9152, 0.813, 0.9152, 0.8142, 0.9148, 0.8142, 0.9148, 0.8191, 0.9184, 0.8191, 0.9184, 0.8172, 0.921, 0.8172, 0.921, 0.8112, 0.921, 0.8112, 0.921, 0.8093, 0.9184, 0.8093, 0.9184, 0.8112, 0.9127, 0.8112, 0.9127, 0.8142, 0.9117, 0.8142, 0.9117, 0.8191, 0.9152, 0.8191, 0.9152, 0.8191, 0.9184, 0.8191, 0.9184, 0.8142, 0.922, 0.8142, 0.922, 0.8112, 0.921, 0.8112, 0.921, 0.8093, 0.9152, 0.8093, 0.9152, 0.8112, 0.9127, 0.8112, 0.9127, 0.8172, 0.9127, 0.8172, 0.9127, 0.8191, 0.9152, 0.8191, 0.9152, 0.8172, 0.921, 0.8172, 0.921, 0.8142, 0.922, 0.8142, 0.922, 0.8093, 0.9184, 0.8093, 0.9184, 0.8093, 0.9152, 0.8093, 0.9152, 0.8112, 0.9127, 0.8112, 0.9127, 0.813, 0.9152, 0.813, 0.9152, 0.9399, 0.914, 0.9417, 0.9165, 0.9436, 0.914, 0.9406, 0.913, 0.9406, 0.9118, 0.9436, 0.9108, 0.9417, 0.9082, 0.9399, 0.9108, 0.9387, 0.9104, 0.9387, 0.9072, 0.9357, 0.9082, 0.9375, 0.9108, 0.8142, 0.9148, 0.8142, 0.9148, 0.8142, 0.9117, 0.8142, 0.9117, 0.9368, 0.9118, 0.9338, 0.9108, 0.9338, 0.914, 0.9368, 0.913, 0.9375, 0.914, 0.9357, 0.9165, 0.9387, 0.9175, 0.9387, 0.9144, 0.5752, 0.9184, 0.5759, 0.9174, 0.5759, 0.9162, 0.5752, 0.9152, 0.574, 0.9148, 0.5729, 0.9152, 0.5721, 0.9162, 0.5721, 0.9174, 0.5729, 0.9184, 0.574, 0.9188, 0.8142, 0.9188, 0.8142, 0.9188, 0.813, 0.9184, 0.813, 0.9184, 0.8154, 0.9152, 0.8154, 0.9152, 0.8161, 0.9162, 0.8161, 0.9162, 0.8123, 0.9174, 0.8123, 0.9174, 0.8123, 0.9162, 0.8123, 0.9162, 0.8161, 0.9174, 0.8161, 0.9174, 0.8154, 0.9184, 0.8154, 0.9184, 0.5963, 0.9411, 0.5963, 0.9442, 0.5993, 0.9432, 0.5974, 0.9407, 0.5982, 0.9397, 0.6012, 0.9407, 0.6012, 0.9375, 0.5982, 0.9384, 0.5974, 0.9374, 0.5993, 0.9349, 0.5963, 0.9339, 0.5963, 0.9371, 0.5951, 0.9374, 0.5932, 0.9349, 0.5914, 0.9375, 0.5944, 0.9384, 0.5944, 0.9397, 0.5914, 0.9407, 0.5932, 0.9432, 0.5951, 0.9407, 0.8123, 0.9162, 0.8123, 0.9162, 0.8093, 0.9152, 0.8093, 0.9152, 0.8142, 0.922, 0.8142, 0.922, 0.8142, 0.9188, 0.8142, 0.9188, 0.8093, 0.9184, 0.8093, 0.9184, 0.8123, 0.9174, 0.8123, 0.9174, 0.8154, 0.9184, 0.8154, 0.9184, 0.8172, 0.921, 0.8172, 0.921, 0.813, 0.9184, 0.813, 0.9184, 0.8112, 0.921, 0.8112, 0.921, 0.8191, 0.9184, 0.8191, 0.9184, 0.8161, 0.9174, 0.8161, 0.9174, 0.8161, 0.9162, 0.8161, 0.9162, 0.8191, 0.9152, 0.8191, 0.9152, 0.8172, 0.9127, 0.8172, 0.9127, 0.8154, 0.9152, 0.8154, 0.9152])
me_cube_004.materials.append(mat_material_001)
me_cube_004.use_mirror_vertex_groups = False
me_cube_004.update()

# ---- objects
ob_car = bpy.data.objects.new('Car', me_cube_005)
ob_car_reifen = bpy.data.objects.new('Car Reifen', me_cube_012)
ob_car_reifen_001 = bpy.data.objects.new('Car Reifen.001', me_cube_001)
ob_car_reifen_002 = bpy.data.objects.new('Car Reifen.002', me_cube_002)
ob_car_reifen_003 = bpy.data.objects.new('Car Reifen.003', me_cube_003)
ob_car_reifen_004 = bpy.data.objects.new('Car Reifen.004', me_cube_004)

# ---- transforms, parenting, visibility, modifiers, constraints
ob_car.location = (0.4897, -0.5628, 0.0)
ob_car.rotation_euler = (1.571, 0.0, 0.0)
ob_car.lock_rotations_4d = False
ob_car.empty_display_type = 'ARROWS'
ob_car.lineart.crease_threshold = 0.0
_m = ob_car.modifiers.new('Auto Smooth', 'NODES')
_m.node_group = ng_auto_smooth
_gi = [s.identifier for s in ng_auto_smooth.interface.items_tree if s.item_type == 'SOCKET' and s.in_out == 'INPUT']
_m[_gi[1]] = 0.5236  # Angle
ob_car_reifen.parent = ob_car
ob_car_reifen.matrix_parent_inverse = Matrix(((1.0, -0.0, -0.0, -0.4897), (-0.0, 1.0, 0.0, 0.5628), (-0.0, -0.0, 1.0, -0.0), (-0.0, 0.0, -0.0, 1.0)))
ob_car_reifen.location = (0.4897, -0.5628, 0.0)
ob_car_reifen.rotation_euler = (-4.712, 0.0, 0.0)
ob_car_reifen.lock_rotations_4d = False
ob_car_reifen.empty_display_type = 'ARROWS'
ob_car_reifen.lineart.crease_threshold = 0.0
_m = ob_car_reifen.modifiers.new('Auto Smooth', 'NODES')
_m.node_group = ng_auto_smooth
_gi = [s.identifier for s in ng_auto_smooth.interface.items_tree if s.item_type == 'SOCKET' and s.in_out == 'INPUT']
_m[_gi[1]] = 0.5236  # Angle
ob_car_reifen_001.parent = ob_car_reifen
ob_car_reifen_001.matrix_parent_inverse = Matrix(((1.0, 0.0, 0.0, -0.4897), (0.0, -4.371e-08, 1.0, -2.46e-08), (-0.0, -1.0, -4.371e-08, -0.5628), (-0.0, 0.0, -0.0, 1.0)))
ob_car_reifen_001.location = (0.4897, -0.5628, 0.0)
ob_car_reifen_001.lock_rotations_4d = False
ob_car_reifen_001.empty_display_type = 'ARROWS'
ob_car_reifen_001.lineart.crease_threshold = 0.0
_m = ob_car_reifen_001.modifiers.new('Auto Smooth', 'NODES')
_m.node_group = ng_auto_smooth
_gi = [s.identifier for s in ng_auto_smooth.interface.items_tree if s.item_type == 'SOCKET' and s.in_out == 'INPUT']
_m[_gi[1]] = 0.5236  # Angle
ob_car_reifen_002.parent = ob_car_reifen
ob_car_reifen_002.matrix_parent_inverse = Matrix(((1.0, 0.0, 0.0, -0.4897), (0.0, -4.371e-08, 1.0, -2.46e-08), (-0.0, -1.0, -4.371e-08, -0.5628), (-0.0, 0.0, -0.0, 1.0)))
ob_car_reifen_002.location = (0.4897, -0.5628, 0.0)
ob_car_reifen_002.lock_rotations_4d = False
ob_car_reifen_002.empty_display_type = 'ARROWS'
ob_car_reifen_002.lineart.crease_threshold = 0.0
_m = ob_car_reifen_002.modifiers.new('Auto Smooth', 'NODES')
_m.node_group = ng_auto_smooth
_gi = [s.identifier for s in ng_auto_smooth.interface.items_tree if s.item_type == 'SOCKET' and s.in_out == 'INPUT']
_m[_gi[1]] = 0.5236  # Angle
ob_car_reifen_003.parent = ob_car_reifen
ob_car_reifen_003.matrix_parent_inverse = Matrix(((1.0, 0.0, 0.0, -0.4897), (0.0, -4.371e-08, 1.0, -2.46e-08), (-0.0, -1.0, -4.371e-08, -0.5628), (-0.0, 0.0, -0.0, 1.0)))
ob_car_reifen_003.location = (0.4897, -0.5628, 0.0)
ob_car_reifen_003.lock_rotations_4d = False
ob_car_reifen_003.empty_display_type = 'ARROWS'
ob_car_reifen_003.lineart.crease_threshold = 0.0
_m = ob_car_reifen_003.modifiers.new('Auto Smooth', 'NODES')
_m.node_group = ng_auto_smooth
_gi = [s.identifier for s in ng_auto_smooth.interface.items_tree if s.item_type == 'SOCKET' and s.in_out == 'INPUT']
_m[_gi[1]] = 0.5236  # Angle
ob_car_reifen_004.parent = ob_car_reifen
ob_car_reifen_004.matrix_parent_inverse = Matrix(((1.0, 0.0, 0.0, -0.4897), (0.0, -4.371e-08, 1.0, -2.46e-08), (-0.0, -1.0, -4.371e-08, -0.5628), (-0.0, 0.0, -0.0, 1.0)))
ob_car_reifen_004.location = (0.4897, -0.5628, 0.0)
ob_car_reifen_004.lock_rotations_4d = False
ob_car_reifen_004.empty_display_type = 'ARROWS'
ob_car_reifen_004.lineart.crease_threshold = 0.0
_m = ob_car_reifen_004.modifiers.new('Auto Smooth', 'NODES')
_m.node_group = ng_auto_smooth
_gi = [s.identifier for s in ng_auto_smooth.interface.items_tree if s.item_type == 'SOCKET' and s.in_out == 'INPUT']
_m[_gi[1]] = 0.5236  # Angle

# ---- collection membership
col_collection.objects.link(ob_car)
col_collection.objects.link(ob_car_reifen)
col_collection.objects.link(ob_car_reifen_001)
col_collection.objects.link(ob_car_reifen_002)
col_collection.objects.link(ob_car_reifen_003)
col_collection.objects.link(ob_car_reifen_004)

# ---- scene / render settings (as saved in the file)
scene.frame_start = 1; scene.frame_end = 250; scene.frame_set(1)
scene.render.engine = 'BLENDER_EEVEE_NEXT'
scene.cycles.sampling_pattern = 'TABULATED_SOBOL'
scene.cycles.use_light_tree = False
scene.view_settings.view_transform = 'Filmic'
bpy.context.view_layer.update()

# ---- added for rendering (the .blend has no active camera and no usable light): camera, sun
cam_auto = bpy.data.cameras.new('AutoCamera')
cam_auto.lens = 50.0
cam_auto.sensor_width = 36.0
cam_auto.clip_end = 1000.0
ob_auto_camera = bpy.data.objects.new('AutoCamera', cam_auto)
scene.collection.objects.link(ob_auto_camera)
ob_auto_camera.location = (5.51183, -6.56308, 5.01942)
ob_auto_camera.rotation_euler = (1.09748, -7.21219e-08, 0.694738)
scene.camera = ob_auto_camera
light_auto_sun = bpy.data.lights.new('AutoSun', 'SUN')
light_auto_sun.energy = 3.0
light_auto_sun.angle = 0.0523599
ob_auto_sun = bpy.data.objects.new('AutoSun', light_auto_sun)
scene.collection.objects.link(ob_auto_sun)
ob_auto_sun.rotation_euler = (0.872665, 0.174533, 0.523599)
bpy.context.view_layer.update()
